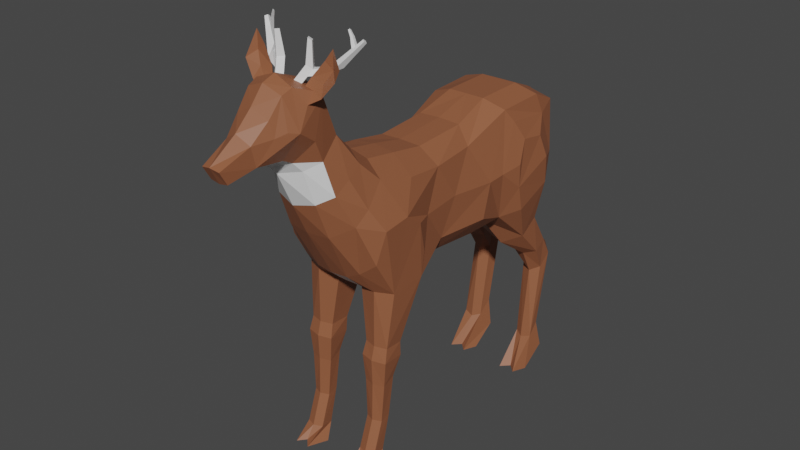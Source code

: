 # Source: Deer.blend  (saved by Blender 2.90.8; exported with 4.5.12 LTS)
import bpy
from mathutils import Matrix  # noqa: F401  (used for matrix-valued properties, if any)

bpy.ops.wm.read_factory_settings(use_empty=True)
scene = bpy.context.scene
scene.name = 'Scene'

# ---- collections
col_collection = bpy.data.collections.new('Collection'); scene.collection.children.link(col_collection)

# ---- materials (node trees are filled in below, after node groups)
mat_material_001 = bpy.data.materials.new('Material.001')
mat_material_001.use_transparent_shadow = False
mat_material_002 = bpy.data.materials.new('Material.002')
mat_material_002.use_transparent_shadow = False

# ---- material node trees
mat_material_001.use_nodes = True; mat_material_001.node_tree.nodes.clear()
_N = mat_material_001.node_tree.nodes; _L = mat_material_001.node_tree.links
n0 = _N.new('ShaderNodeBsdfPrincipled'); n0.name = 'Principled BSDF'; n0.location = (10, 300)
n0.distribution = 'GGX'
n0.subsurface_method = 'BURLEY'
n0.inputs[0].default_value = (0.2883, 0.1013, 0.04681, 1.0)
n0.inputs[3].default_value = 1.45
n0.inputs[27].default_value = (0.0, 0.0, 0.0, 1.0)
n0.inputs[28].default_value = 1.0
n1 = _N.new('ShaderNodeOutputMaterial'); n1.name = 'Material Output'; n1.location = (300, 300)
_L.new(n0.outputs[0], n1.inputs[0])
n1.is_active_output = True
mat_material_002.use_nodes = True; mat_material_002.node_tree.nodes.clear()
_N = mat_material_002.node_tree.nodes; _L = mat_material_002.node_tree.links
n0 = _N.new('ShaderNodeBsdfPrincipled'); n0.name = 'Principled BSDF'; n0.location = (10, 300)
n0.distribution = 'GGX'
n0.subsurface_method = 'BURLEY'
n0.inputs[3].default_value = 1.45
n0.inputs[27].default_value = (0.0, 0.0, 0.0, 1.0)
n0.inputs[28].default_value = 1.0
n1 = _N.new('ShaderNodeOutputMaterial'); n1.name = 'Material Output'; n1.location = (300, 300)
_L.new(n0.outputs[0], n1.inputs[0])
n1.is_active_output = True

# ---- world
world_world = bpy.data.worlds.new('World'); scene.world = world_world
world_world.use_nodes = True; world_world.node_tree.nodes.clear()
_N = world_world.node_tree.nodes; _L = world_world.node_tree.links
n0 = _N.new('ShaderNodeOutputWorld'); n0.name = 'World Output'; n0.location = (300, 300)
n1 = _N.new('ShaderNodeBackground'); n1.name = 'Background'; n1.location = (10, 300)
n1.inputs[0].default_value = (0.05088, 0.05088, 0.05088, 1.0)
_L.new(n1.outputs[0], n0.inputs[0])
n0.is_active_output = True
world_world.color = (0.05088, 0.05088, 0.05088)
world_world.use_sun_shadow = False
world_world.sun_shadow_jitter_overblur = 0.0

# ---- meshes
me_plane = bpy.data.meshes.new('Plane')
me_plane.from_pydata([(0.4137, 0.4589, 0.2194), (0.4438, 0.5091, 0.6262), (0.3934, 0.5905, 0.9674), (0.3239, 0.7736, 1.141), (0.1993, 0.8784, 1.123), (0.2145, 0.7148, 0.9254), (0.2186, 0.6639, 0.5966), (0.2153, 0.6036, 0.2352), (0.2236, 0.6369, -0.3208), (0.1929, 0.765, -0.7298), (0.1929, 0.772, -1.253), (0.1929, 0.6864, -1.458), (0.225, 0.4859, -1.711), (0.2146, 0.01003, -1.885), (0.1606, -0.2614, -1.737), (0.1929, 0.008224, -1.624), (0.1611, -0.61, -1.344), (0.2086, -0.982, -1.569), (0.1969, -1.155, -1.68), (0.2215, -1.961, -1.569), (0.1929, -2.258, -1.579), (0.1929, -2.44, -1.311), (0.2443, -2.425, -1.149), (0.2458, -2.1, -1.451), (0.2204, -1.269, -1.549), (0.1804, -1.05, -1.37), (0.1633, -0.7621, -1.118), (0.1987, -0.5471, -0.3759), (0.1932, -0.5114, 0.1659), (0.1488, -0.6341, 0.629), (0.2054, -1.055, 0.7652), (0.2135, -1.21, 0.7717), (0.2299, -1.397, 0.8527), (0.2478, -1.802, 0.8943), (0.253, -2.164, 0.9788), (0.1929, -2.299, 1.094), (0.2574, -2.276, 1.31), (0.2408, -2.146, 1.113), (0.2426, -1.833, 1.004), (0.2188, -1.445, 0.9919), (0.1929, -1.186, 1.002), (0.2075, -1.05, 0.9638), (0.136, -0.5343, 0.9339), (0.168, -0.3299, 1.159), (0.2199, 0.1655, 1.418), (0.2038, 0.5107, 1.546), (0.1752, 0.8325, 1.641), (0.2295, 1.051, 1.304), (0.3735, 0.4775, -0.2652), (0.4099, 0.6837, -0.7818), (0.4201, 0.7007, -1.289), (0.4027, 0.573, -1.569), (0.4835, 0.06482, -1.487), (0.4637, -0.6164, -1.32), (0.4409, -0.966, -1.554), (0.435, -1.171, -1.674), (0.4206, -1.986, -1.545), (0.4639, -2.258, -1.579), (0.4639, -2.44, -1.311), (0.4125, -2.425, -1.149), (0.426, -2.103, -1.428), (0.4219, -1.3, -1.554), (0.45, -1.051, -1.418), (0.4495, -0.7624, -1.141), (0.4332, -0.3976, -0.7251), (0.5058, -0.2546, -0.3644), (0.4361, -0.2512, 0.1879), (0.5243, -0.4425, 0.5763), (0.4452, -1.06, 0.7745), (0.446, -1.205, 0.7708), (0.4269, -1.397, 0.8527), (0.4089, -1.802, 0.8943), (0.4037, -2.164, 0.9788), (0.4639, -2.299, 1.094), (0.3993, -2.276, 1.31), (0.416, -2.146, 1.113), (0.4141, -1.833, 1.004), (0.438, -1.445, 0.9919), (0.4639, -1.186, 1.002), (0.4493, -1.05, 0.9638), (0.4952, -0.4898, 0.9145), (0.4826, -0.1231, 1.131), (0.4428, 0.407, 1.175), (0.4567, 0.1154, 0.02071), (0.5447, 0.1945, 1.069), (0.5563, 0.2371, 0.812), (0.3517, 0.6959, 1.301), (0.4946, 0.07877, -0.4754), (0.4639, 0.0799, 0.4213), (0.3323, -0.6267, 0.6098), (0.3174, -1.065, 0.7352), (0.3284, -0.9552, -1.599), (0.3284, -1.104, -1.769), (0.3116, -0.2563, 1.153), (0.3947, 0.2646, 1.28), (0.3284, -1.205, 0.7423), (0.3284, -1.968, -1.583), (0.3174, 0.5741, 1.426), (0.3284, -1.397, 0.8234), (0.3284, -2.258, -1.616), (0.2652, 0.8949, 1.502), (0.3284, -1.802, 0.865), (0.3284, -2.44, -1.311), (0.3284, -2.164, 0.9495), (0.3284, -2.425, -1.234), (0.3284, -2.305, 1.077), (0.3284, -2.13, -1.401), (0.3284, -2.269, 1.237), (0.3284, -1.35, -1.491), (0.3284, -2.146, 1.147), (0.3284, -1.088, -1.356), (0.3284, -1.833, 1.038), (0.2849, -0.8355, -1.002), (0.3284, -1.445, 1.026), (0.2427, -0.4917, -0.7273), (0.3284, -1.186, 1.036), (0.36, -0.452, -0.3589), (0.3284, 0.008224, -1.624), (0.3284, -1.05, 0.998), (0.3149, -0.4303, 0.1924), (0.3154, -0.6012, -1.397), (0.3284, -0.493, 0.9919), (0.554, 0.1104, 0.6333), (0.5325, -0.2032, 0.5494), (0.5136, 0.1034, -0.6439), (0.4639, 0.5564, -0.8668), (0.4639, 0.5014, -1.341), (0.5568, -0.1925, -1.323), (0.541, -0.3642, -0.947), (0.578, 0.09858, -1.285), (0.5537, -0.09579, -0.8712), (0.5573, 0.1427, -0.8617), (0.5309, 0.37, -0.9597), (0.5411, 0.334, -1.207), (0.1474, 0.9253, 1.722), (0.2615, 1.449, 1.482), (0.2785, 1.099, 1.593), (0.1522, 0.9814, 1.825), (0.19, 1.557, 1.73), (0.2928, 1.222, 1.765), (0.1349, 1.006, 2.085), (0.1311, 1.19, 2.126), (0.2036, 1.214, 1.949), (0.0902, 0.9403, 2.34), (0.09169, 1.068, 2.414), (0.1783, 1.516, 1.83), (0.2496, 1.244, 1.853), (0.2714, 1.505, 1.578), (0.2665, 1.411, 1.647), (0.1745, 1.523, 1.574), (0.349, 1.551, 1.452), (0.3381, 1.564, 1.545), (0.3688, 1.469, 1.606), (0.2107, 1.591, 1.541), (0.4049, 1.845, 1.499), (0.4038, 1.673, 1.499), (0.4788, 1.61, 1.569), (0.3208, 1.733, 1.503), (0.4314, 1.671, 1.464), (0.1655, 1.355, 1.962), (-0.4137, 0.4589, 0.2194), (-0.4438, 0.5091, 0.6262), (-0.3934, 0.5905, 0.9674), (-0.3239, 0.7736, 1.141), (-0.1993, 0.8784, 1.123), (-0.2145, 0.7148, 0.9254), (-0.2186, 0.6639, 0.5966), (-0.2153, 0.6036, 0.2352), (-0.2236, 0.6369, -0.3208), (-0.1929, 0.765, -0.7298), (-0.1929, 0.772, -1.253), (-0.1929, 0.6864, -1.458), (-0.225, 0.4859, -1.711), (-0.2146, 0.01003, -1.885), (-0.1606, -0.2614, -1.737), (-0.1929, 0.008224, -1.624), (-0.1611, -0.61, -1.344), (-0.2086, -0.982, -1.569), (-0.1969, -1.155, -1.68), (-0.2215, -1.961, -1.569), (-0.1929, -2.258, -1.579), (-0.1929, -2.44, -1.311), (-0.2443, -2.425, -1.149), (-0.2458, -2.1, -1.451), (-0.2204, -1.269, -1.549), (-0.1804, -1.05, -1.37), (-0.1633, -0.7621, -1.118), (0.0, -0.5591, -0.8437), (-0.1987, -0.5471, -0.3759), (-0.1932, -0.5114, 0.1659), (-0.1488, -0.6341, 0.629), (-0.2054, -1.055, 0.7652), (-0.2135, -1.21, 0.7717), (-0.2299, -1.397, 0.8527), (-0.2478, -1.802, 0.8943), (-0.253, -2.164, 0.9788), (-0.1929, -2.299, 1.094), (-0.2574, -2.276, 1.31), (-0.2408, -2.146, 1.113), (-0.2426, -1.833, 1.004), (-0.2188, -1.445, 0.9919), (-0.1929, -1.186, 1.002), (-0.2075, -1.05, 0.9638), (-0.136, -0.5343, 0.9339), (-0.168, -0.3299, 1.159), (-0.2199, 0.1655, 1.418), (-0.2038, 0.5107, 1.546), (-0.1752, 0.8325, 1.641), (-0.2295, 1.051, 1.304), (-0.3735, 0.4775, -0.2652), (-0.4099, 0.6837, -0.7818), (-0.4201, 0.7007, -1.289), (-0.4027, 0.573, -1.569), (-0.4835, 0.06482, -1.487), (-0.4637, -0.6164, -1.32), (-0.4409, -0.966, -1.554), (-0.435, -1.171, -1.674), (-0.4206, -1.986, -1.545), (-0.4639, -2.258, -1.579), (-0.4639, -2.44, -1.311), (-0.4125, -2.425, -1.149), (-0.426, -2.103, -1.428), (-0.4219, -1.3, -1.554), (-0.45, -1.051, -1.418), (-0.4495, -0.7624, -1.141), (-0.4332, -0.3976, -0.7251), (-0.5058, -0.2546, -0.3644), (-0.4361, -0.2512, 0.1879), (-0.5243, -0.4425, 0.5763), (-0.4452, -1.06, 0.7745), (-0.446, -1.205, 0.7708), (-0.4269, -1.397, 0.8527), (-0.4089, -1.802, 0.8943), (-0.4037, -2.164, 0.9788), (-0.4639, -2.299, 1.094), (-0.3993, -2.276, 1.31), (-0.416, -2.146, 1.113), (-0.4141, -1.833, 1.004), (-0.438, -1.445, 0.9919), (-0.4639, -1.186, 1.002), (-0.4493, -1.05, 0.9638), (-0.4952, -0.4898, 0.9145), (-0.4826, -0.1231, 1.131), (0.0, 0.614, 0.2397), (0.0, 0.6883, 0.5958), (0.0, 0.7472, 0.9319), (0.0, 0.9119, 1.134), (0.0, 0.6503, -0.3166), (0.0, 0.765, -0.7298), (0.0, 0.772, -1.253), (0.0, 0.6864, -1.458), (0.0, 0.5274, -1.822), (0.0, 0.0001943, -1.939), (0.0, -0.4578, -1.716), (0.0, 0.008224, -1.624), (0.0, -0.5261, -1.354), (0.0, -0.5759, -0.3964), (0.0, -0.5121, 0.166), (0.0, -0.5933, 0.6501), (0.0, -0.493, 0.9919), (0.0, -0.3377, 1.168), (0.0, 0.1657, 1.451), (0.0, 0.47, 1.598), (0.0, 0.8097, 1.757), (0.0, 1.088, 1.239), (-0.4428, 0.407, 1.175), (-0.4567, 0.1154, 0.02071), (-0.5447, 0.1945, 1.069), (-0.5563, 0.2371, 0.812), (-0.3517, 0.6959, 1.301), (-0.4946, 0.07877, -0.4754), (-0.4639, 0.0799, 0.4213), (-0.3323, -0.6267, 0.6098), (-0.3174, -1.065, 0.7352), (-0.3284, -0.9552, -1.599), (-0.3284, -1.104, -1.769), (-0.3116, -0.2563, 1.153), (-0.3947, 0.2646, 1.28), (-0.3284, -1.205, 0.7423), (-0.3284, -1.968, -1.583), (-0.3174, 0.5741, 1.426), (-0.3284, -1.397, 0.8234), (-0.3284, -2.258, -1.616), (-0.2652, 0.8949, 1.502), (-0.3284, -1.802, 0.865), (-0.3284, -2.44, -1.311), (-0.3284, -2.164, 0.9495), (-0.3284, -2.425, -1.234), (-0.3284, -2.305, 1.077), (-0.3284, -2.13, -1.401), (-0.3284, -2.269, 1.237), (-0.3284, -1.35, -1.491), (-0.3284, -2.146, 1.147), (-0.3284, -1.088, -1.356), (-0.3284, -1.833, 1.038), (-0.2849, -0.8355, -1.002), (-0.3284, -1.445, 1.026), (-0.2427, -0.4917, -0.7273), (-0.3284, -1.186, 1.036), (-0.36, -0.452, -0.3589), (-0.3284, 0.008224, -1.624), (-0.3284, -1.05, 0.998), (-0.3149, -0.4303, 0.1924), (-0.3154, -0.6012, -1.397), (-0.3284, -0.493, 0.9919), (-0.554, 0.1104, 0.6333), (-0.5325, -0.2032, 0.5494), (-0.5136, 0.1034, -0.6439), (-0.4639, 0.5564, -0.8668), (-0.4639, 0.5014, -1.341), (-0.5568, -0.1925, -1.323), (-0.541, -0.3642, -0.947), (-0.578, 0.09858, -1.285), (-0.5537, -0.09579, -0.8712), (-0.5573, 0.1427, -0.8617), (-0.5309, 0.37, -0.9597), (-0.5411, 0.334, -1.207), (-0.1474, 0.9253, 1.722), (-0.2615, 1.449, 1.482), (0.0, 0.8927, 1.834), (0.0, 1.51, 1.42), (-0.2785, 1.099, 1.593), (-0.1522, 0.9814, 1.825), (-0.19, 1.557, 1.73), (0.0, 0.9213, 1.901), (0.0, 1.631, 1.719), (-0.2928, 1.222, 1.765), (-0.1349, 1.006, 2.085), (-0.1311, 1.19, 2.126), (0.0, 0.9294, 2.083), (0.0, 1.268, 2.152), (-0.2036, 1.214, 1.949), (-0.0902, 0.9403, 2.34), (-0.09169, 1.068, 2.414), (0.0, 0.9247, 2.34), (0.0, 1.085, 2.425), (0.0, 1.585, 1.85), (-0.1783, 1.516, 1.83), (-0.2496, 1.244, 1.853), (-0.2714, 1.505, 1.578), (-0.2665, 1.411, 1.647), (-0.1745, 1.523, 1.574), (-0.349, 1.551, 1.452), (-0.3381, 1.564, 1.545), (-0.3688, 1.469, 1.606), (-0.2107, 1.591, 1.541), (-0.4049, 1.845, 1.499), (-0.4038, 1.673, 1.499), (-0.4788, 1.61, 1.569), (-0.3208, 1.733, 1.503), (-0.4314, 1.671, 1.464), (0.0, 1.428, 1.983), (-0.1655, 1.355, 1.962), (0.0, 1.571, 1.57), (0.178, 1.88, 1.504), (0.1992, 1.642, 1.508), (0.1145, 1.529, 1.527), (-0.1145, 1.529, 1.527), (0.1007, 1.567, 1.619), (-0.1007, 1.567, 1.619), (0.1506, 1.539, 1.584), (0.06457, 1.556, 1.562), (-0.06457, 1.556, 1.562), (-0.1506, 1.539, 1.584), (-0.1506, 1.539, 1.584), (0.2023, 1.87, 1.511), (-0.1145, 1.529, 1.527), (-0.1007, 1.567, 1.619), (-0.06457, 1.556, 1.562), (0.1283, 1.623, 1.581), (0.1616, 1.639, 1.452), (0.1559, 1.679, 1.543), (0.1184, 1.676, 1.486), (-0.1992, 1.642, 1.508), (0.1749, 1.59, 1.546), (-0.1616, 1.639, 1.452), (-0.1559, 1.679, 1.543), (-0.1184, 1.676, 1.486), (0.1797, 1.868, 1.476), (0.1763, 1.892, 1.531), (0.1537, 1.891, 1.497), (-0.2023, 1.87, 1.511), (-0.178, 1.88, 1.504), (-0.1797, 1.868, 1.476), (-0.1763, 1.892, 1.531), (-0.1537, 1.891, 1.497), (-0.09147, 1.616, 1.524), (-0.1381, 1.584, 1.489), (-0.1749, 1.59, 1.546), (-0.1283, 1.623, 1.581), (0.1381, 1.584, 1.489), (0.09147, 1.616, 1.524), (-0.2836, 1.585, 1.429), (-0.2692, 1.643, 1.391), (0.2974, 1.669, 1.448), (0.2692, 1.643, 1.391), (-0.2974, 1.669, 1.448), (0.3089, 1.613, 1.486), (-0.3089, 1.613, 1.486), (0.2836, 1.585, 1.429), (-0.3879, 1.657, 1.371), (-0.338, 1.678, 1.337), (0.335, 1.712, 1.388), (0.338, 1.678, 1.337), (-0.335, 1.712, 1.388), (0.3815, 1.69, 1.423), (-0.3815, 1.69, 1.423), (0.3879, 1.657, 1.371), (-0.5324, 1.856, 1.269), (-0.5076, 1.867, 1.252), (0.5062, 1.884, 1.277), (0.5076, 1.867, 1.252), (-0.5062, 1.884, 1.277), (0.5293, 1.873, 1.294), (-0.5293, 1.873, 1.294), (0.5324, 1.856, 1.269), (0.4602, 1.757, 1.32), (0.4554, 1.781, 1.358), (-0.4308, 1.808, 1.327), (-0.4554, 1.781, 1.358), (-0.4335, 1.783, 1.288), (-0.4602, 1.757, 1.32), (0.4335, 1.783, 1.288), (0.4308, 1.808, 1.327), (0.4963, 1.806, 1.294), (-0.4528, 1.829, 1.311), (-0.455, 1.809, 1.279), (-0.4963, 1.806, 1.294), (0.455, 1.809, 1.279), (0.4923, 1.827, 1.326), (-0.4923, 1.827, 1.326), (0.4528, 1.829, 1.311), (0.4305, 1.908, 1.312), (0.4158, 1.894, 1.323), (0.4176, 1.877, 1.297), (-0.4176, 1.877, 1.297), (-0.4158, 1.894, 1.323), (-0.4305, 1.908, 1.312), (-0.432, 1.894, 1.29), (0.432, 1.894, 1.29), (0.4069, 1.956, 1.317), (0.3968, 1.946, 1.324), (0.398, 1.935, 1.307), (-0.398, 1.935, 1.307), (-0.3968, 1.946, 1.324), (-0.4069, 1.956, 1.317), (-0.4079, 1.946, 1.302), (0.4079, 1.946, 1.302)], [], [(90, 89, 67, 68), (92, 91, 54, 55), (12, 52, 117), (45, 46, 263, 262), (81, 84, 94), (5, 4, 3, 2), (95, 90, 68, 69), (96, 92, 55, 56), (97, 94, 82, 86), (6, 5, 2, 1), (98, 95, 69, 70), (99, 96, 56, 57), (86, 3, 47), (7, 6, 1, 0), (101, 98, 70, 71), (102, 99, 57, 58), (84, 82, 94), (8, 7, 0, 48), (103, 101, 71, 72), (104, 102, 58, 59), (4, 47, 3), (9, 8, 48, 49), (105, 103, 72, 73), (106, 104, 59, 60), (10, 9, 49, 50), (107, 105, 73, 74), (108, 106, 60, 61), (11, 10, 50, 51), (109, 107, 74, 75), (110, 108, 61, 62), (52, 51, 126), (111, 109, 75, 76), (112, 110, 62, 63), (11, 51, 12), (113, 111, 76, 77), (114, 112, 63, 64), (14, 13, 15), (115, 113, 77, 78), (116, 114, 64, 65), (13, 12, 15), (118, 115, 78, 79), (119, 116, 65, 66), (120, 117, 52, 53), (121, 118, 79, 80), (89, 119, 66, 67), (91, 120, 53, 54), (93, 121, 80, 81), (8, 9, 248, 247), (44, 45, 262, 261), (15, 16, 255, 254), (9, 10, 249, 248), (263, 46, 134, 319), (10, 11, 250, 249), (47, 4, 246, 264), (11, 12, 251, 250), (4, 5, 245, 246), (12, 13, 252, 251), (5, 6, 244, 245), (13, 14, 253, 252), (27, 28, 257, 256), (42, 43, 260, 259), (6, 7, 243, 244), (14, 15, 254, 253), (28, 29, 258, 257), (43, 44, 261, 260), (7, 8, 247, 243), (60, 59, 58, 57), (57, 56, 60), (55, 61, 60, 56), (54, 62, 61, 55), (53, 63, 62, 54), (128, 130, 64), (20, 21, 22, 23), (20, 23, 19), (18, 19, 23, 24), (17, 18, 24, 25), (16, 17, 25, 26), (26, 187, 255), (27, 256, 187), (48, 83, 87, 49), (49, 87, 124, 125), (72, 75, 74, 73), (71, 76, 75, 72), (70, 77, 76, 71), (69, 78, 77, 70), (68, 79, 78, 69), (67, 80, 79, 68), (34, 35, 36, 37), (33, 34, 37, 38), (32, 33, 38, 39), (31, 32, 39, 40), (30, 31, 40, 41), (29, 30, 41, 42), (259, 258, 29, 42), (0, 88, 83, 48), (1, 85, 122, 88, 0), (2, 84, 85, 1), (81, 94, 93), (3, 86, 82, 2), (86, 47, 100), (43, 42, 121, 93), (88, 122, 123), (100, 97, 86), (87, 83, 66, 65), (85, 84, 80), (82, 84, 2), (83, 88, 123, 67, 66), (17, 16, 120, 91), (29, 28, 119, 89), (42, 41, 118, 121), (16, 15, 117, 120), (28, 27, 116, 119), (41, 40, 115, 118), (27, 187, 114, 116), (40, 39, 113, 115), (187, 26, 112, 114), (39, 38, 111, 113), (26, 25, 110, 112), (38, 37, 109, 111), (25, 24, 108, 110), (37, 36, 107, 109), (24, 23, 106, 108), (36, 35, 105, 107), (23, 22, 104, 106), (35, 34, 103, 105), (22, 21, 102, 104), (34, 33, 101, 103), (21, 20, 99, 102), (33, 32, 98, 101), (46, 45, 97, 100), (20, 19, 96, 99), (32, 31, 95, 98), (45, 44, 94, 97), (19, 18, 92, 96), (31, 30, 90, 95), (44, 43, 93, 94), (18, 17, 91, 92), (30, 29, 89, 90), (80, 84, 81), (123, 122, 85, 80, 67), (64, 124, 87, 65), (15, 12, 117), (52, 12, 51), (52, 126, 133, 129), (125, 124, 131, 132), (124, 64, 130, 131), (131, 130, 129, 133, 132), (127, 129, 130, 128), (52, 129, 127), (63, 53, 127, 128), (53, 52, 127), (64, 63, 128), (126, 125, 132, 133), (51, 50, 126), (49, 125, 126, 50), (255, 16, 26), (47, 264, 320, 135), (319, 134, 137, 324), (136, 135, 148, 147, 138, 139), (100, 47, 135, 136), (159, 351, 330, 141), (134, 136, 139, 137), (329, 140, 143, 334), (144, 143, 140, 141), (146, 145, 159, 141, 142), (324, 137, 140, 329), (137, 139, 146, 142, 140), (143, 144, 335, 334), (142, 141, 140), (139, 138, 145, 146), (141, 330, 335, 144), (138, 325, 336, 145), (151, 152, 156, 155), (152, 135, 150), (135, 149, 153, 150), (153, 151, 155, 157), (149, 147, 151, 153), (147, 148, 152, 151), (155, 156, 154), (157, 155, 154), (150, 153, 157, 154, 158), (156, 158, 154), (150, 158, 156, 152), (135, 152, 148), (145, 336, 351, 159), (273, 229, 228, 272), (275, 216, 215, 274), (172, 300, 213), (206, 262, 263, 207), (242, 277, 267), (165, 162, 163, 164), (278, 230, 229, 273), (279, 217, 216, 275), (280, 269, 265, 277), (166, 161, 162, 165), (281, 231, 230, 278), (282, 218, 217, 279), (269, 208, 163), (167, 160, 161, 166), (284, 232, 231, 281), (285, 219, 218, 282), (267, 277, 265), (168, 209, 160, 167), (286, 233, 232, 284), (287, 220, 219, 285), (164, 163, 208), (169, 210, 209, 168), (288, 234, 233, 286), (289, 221, 220, 287), (170, 211, 210, 169), (290, 235, 234, 288), (291, 222, 221, 289), (171, 212, 211, 170), (292, 236, 235, 290), (293, 223, 222, 291), (213, 309, 212), (294, 237, 236, 292), (295, 224, 223, 293), (171, 172, 212), (296, 238, 237, 294), (297, 225, 224, 295), (174, 175, 173), (298, 239, 238, 296), (299, 226, 225, 297), (173, 175, 172), (301, 240, 239, 298), (302, 227, 226, 299), (303, 214, 213, 300), (304, 241, 240, 301), (272, 228, 227, 302), (274, 215, 214, 303), (276, 242, 241, 304), (168, 247, 248, 169), (205, 261, 262, 206), (175, 254, 255, 176), (169, 248, 249, 170), (263, 319, 317, 207), (170, 249, 250, 171), (208, 264, 246, 164), (171, 250, 251, 172), (164, 246, 245, 165), (172, 251, 252, 173), (165, 245, 244, 166), (173, 252, 253, 174), (188, 256, 257, 189), (203, 259, 260, 204), (166, 244, 243, 167), (174, 253, 254, 175), (189, 257, 258, 190), (204, 260, 261, 205), (167, 243, 247, 168), (221, 218, 219, 220), (218, 221, 217), (216, 217, 221, 222), (215, 216, 222, 223), (214, 215, 223, 224), (311, 225, 313), (180, 183, 182, 181), (180, 179, 183), (178, 184, 183, 179), (177, 185, 184, 178), (176, 186, 185, 177), (186, 255, 187), (188, 187, 256), (209, 210, 270, 266), (210, 308, 307, 270), (233, 234, 235, 236), (232, 233, 236, 237), (231, 232, 237, 238), (230, 231, 238, 239), (229, 230, 239, 240), (228, 229, 240, 241), (195, 198, 197, 196), (194, 199, 198, 195), (193, 200, 199, 194), (192, 201, 200, 193), (191, 202, 201, 192), (190, 203, 202, 191), (259, 203, 190, 258), (160, 209, 266, 271), (161, 160, 271, 305, 268), (162, 161, 268, 267), (242, 276, 277), (163, 162, 265, 269), (269, 283, 208), (204, 276, 304, 203), (271, 306, 305), (283, 269, 280), (270, 226, 227, 266), (268, 241, 267), (265, 162, 267), (266, 227, 228, 306, 271), (177, 274, 303, 176), (190, 272, 302, 189), (203, 304, 301, 202), (176, 303, 300, 175), (189, 302, 299, 188), (202, 301, 298, 201), (188, 299, 297, 187), (201, 298, 296, 200), (187, 297, 295, 186), (200, 296, 294, 199), (186, 295, 293, 185), (199, 294, 292, 198), (185, 293, 291, 184), (198, 292, 290, 197), (184, 291, 289, 183), (197, 290, 288, 196), (183, 289, 287, 182), (196, 288, 286, 195), (182, 287, 285, 181), (195, 286, 284, 194), (181, 285, 282, 180), (194, 284, 281, 193), (207, 283, 280, 206), (180, 282, 279, 179), (193, 281, 278, 192), (206, 280, 277, 205), (179, 279, 275, 178), (192, 278, 273, 191), (205, 277, 276, 204), (178, 275, 274, 177), (191, 273, 272, 190), (241, 242, 267), (306, 228, 241, 268, 305), (225, 226, 270, 307), (175, 300, 172), (213, 212, 172), (213, 312, 316, 309), (308, 315, 314, 307), (307, 314, 313, 225), (314, 315, 316, 312, 313), (310, 311, 313, 312), (213, 310, 312), (224, 311, 310, 214), (214, 310, 213), (225, 311, 224), (309, 316, 315, 308), (212, 309, 211), (210, 211, 309, 308), (255, 186, 176), (208, 318, 320, 264), (319, 324, 322, 317), (321, 326, 323, 339, 340, 318), (283, 321, 318, 208), (352, 328, 330, 351), (317, 322, 326, 321), (329, 334, 332, 327), (333, 328, 327, 332), (338, 331, 328, 352, 337), (324, 329, 327, 322), (322, 327, 331, 338, 326), (332, 334, 335, 333), (331, 327, 328), (326, 338, 337, 323), (328, 333, 335, 330), (323, 337, 336, 325), (343, 347, 348, 344), (344, 342, 318), (318, 342, 345, 341), (345, 349, 347, 343), (341, 345, 343, 339), (339, 343, 344, 340), (347, 346, 348), (349, 346, 347), (342, 350, 346, 349, 345), (348, 346, 350), (342, 344, 348, 350), (318, 340, 344), (337, 352, 351, 336), (207, 317, 283), (317, 321, 283), (46, 100, 134), (134, 100, 136), (369, 374, 355, 371), (387, 388, 398, 392), (389, 386, 377, 376), (370, 355, 394, 395), (357, 363, 364, 366), (359, 362, 368, 367), (362, 357, 366, 368), (363, 359, 367, 364), (362, 359, 325, 353), (361, 353, 325, 358), (353, 320, 362), (353, 361, 320), (362, 320, 357), (361, 356, 320), (320, 318, 357), (320, 356, 135), (135, 356, 360, 149), (318, 341, 363, 357), (325, 359, 323), (325, 138, 358), (363, 341, 323, 359), (360, 358, 138, 149), (138, 147, 149), (323, 341, 339), (391, 369, 371, 372), (386, 387, 375, 377), (388, 389, 376, 373), (390, 391, 372, 370), (377, 375, 383, 385), (373, 376, 384, 381), (370, 372, 380, 378), (371, 355, 365, 379), (375, 373, 381, 383), (355, 370, 378, 365), (376, 377, 385, 384), (372, 371, 379, 380), (354, 365, 378), (378, 380, 354), (379, 354, 380), (354, 379, 365), (383, 382, 385), (382, 383, 381), (382, 381, 384), (384, 385, 382), (356, 361, 391, 390), (364, 367, 389, 388), (368, 366, 387, 386), (361, 358, 369, 391), (360, 356, 390, 374), (367, 368, 386, 389), (366, 364, 388, 387), (358, 360, 374, 369), (393, 392, 400, 401), (396, 393, 401, 404), (375, 387, 392, 393), (373, 375, 393, 396), (374, 390, 399, 397), (390, 370, 395, 399), (388, 373, 396, 398), (355, 374, 397, 394), (430, 425, 412, 414), (429, 424, 415, 413), (392, 398, 406, 400), (399, 395, 403, 407), (394, 397, 405, 402), (395, 394, 402, 403), (397, 399, 407, 405), (398, 396, 404, 406), (408, 414, 412, 409), (413, 415, 411, 410), (425, 426, 409, 412), (426, 427, 408, 409), (427, 430, 414, 408), (424, 428, 411, 415), (431, 429, 413, 410), (428, 431, 410, 411), (403, 402, 423, 422), (402, 405, 417, 423), (407, 403, 422, 416), (400, 406, 419, 421), (401, 400, 421, 420), (404, 401, 420, 418), (405, 407, 416, 417), (406, 404, 418, 419), (426, 425, 437, 438), (423, 417, 429, 431), (416, 422, 428, 424), (421, 419, 430, 427), (420, 421, 427, 426), (428, 422, 434, 439), (417, 416, 424, 429), (419, 418, 425, 430), (435, 438, 446, 443), (432, 439, 447, 440), (420, 426, 438, 435), (423, 431, 432, 433), (422, 423, 433, 434), (425, 418, 436, 437), (431, 428, 439, 432), (418, 420, 435, 436), (442, 441, 440, 447), (444, 443, 446, 445), (436, 435, 443, 444), (433, 432, 440, 441), (438, 437, 445, 446), (439, 434, 442, 447), (437, 436, 444, 445), (434, 433, 441, 442)])
me_plane.polygons.foreach_set('material_index', [0, 0, 0, 1, 0, 0, 0, 0, 0, 0, 0, 0, 0, 0, 0, 0, 0, 0, 0, 0, 0, 0, 0, 0, 0, 0, 0, 0, 0, 0, 0, 0, 0, 0, 0, 0, 0, 0, 0, 0, 0, 0, 0, 0, 0, 0, 0, 0, 0, 1, 0, 1, 0, 0, 0, 0, 0, 0, 0, 1, 1, 0, 1, 1, 0, 0, 0, 0, 0, 0, 0, 0, 0, 0, 0, 0, 0, 1, 1, 0, 0, 0, 0, 0, 0, 0, 0, 0, 0, 0, 0, 0, 0, 1, 0, 0, 0, 0, 0, 0, 0, 0, 0, 0, 0, 0, 0, 0, 0, 0, 0, 0, 0, 0, 0, 0, 0, 0, 0, 0, 0, 0, 0, 0, 0, 0, 0, 0, 0, 1, 0, 0, 0, 0, 0, 0, 0, 0, 0, 0, 0, 0, 0, 0, 0, 0, 0, 0, 0, 0, 0, 0, 0, 0, 0, 1, 0, 1, 0, 0, 0, 0, 1, 0, 0, 1, 0, 0, 0, 0, 0, 0, 0, 0, 0, 0, 0, 0, 0, 0, 0, 0, 0, 0, 0, 0, 0, 0, 1, 0, 0, 0, 0, 0, 0, 0, 0, 0, 0, 0, 0, 0, 0, 0, 0, 0, 0, 0, 0, 0, 0, 0, 0, 0, 0, 0, 0, 0, 0, 0, 0, 0, 0, 0, 0, 0, 0, 0, 0, 0, 0, 0, 0, 0, 1, 0, 1, 0, 0, 0, 0, 0, 0, 0, 1, 1, 0, 1, 1, 0, 0, 0, 0, 0, 0, 0, 0, 0, 0, 0, 0, 0, 1, 1, 0, 0, 0, 0, 0, 0, 0, 0, 0, 0, 0, 0, 0, 0, 1, 0, 0, 0, 0, 0, 0, 0, 0, 0, 0, 0, 0, 0, 0, 0, 0, 0, 0, 0, 0, 0, 0, 0, 0, 0, 0, 0, 0, 0, 0, 0, 0, 0, 0, 0, 1, 0, 0, 0, 0, 0, 0, 0, 0, 0, 0, 0, 0, 0, 0, 0, 0, 0, 0, 0, 0, 0, 0, 0, 0, 0, 1, 0, 1, 0, 0, 0, 0, 1, 0, 0, 1, 0, 0, 0, 0, 0, 0, 0, 0, 0, 0, 0, 0, 0, 0, 0, 0, 0, 0, 0, 1, 0, 1, 0, 1, 1, 1, 1, 0, 1, 1, 0, 0, 0, 0, 0, 0, 0, 0, 0, 0, 0, 0, 0, 0, 0, 0, 0, 1, 1, 1, 1, 1, 1, 1, 1, 1, 1, 1, 1, 1, 1, 1, 1, 1, 1, 1, 1, 1, 1, 1, 1, 1, 1, 1, 1, 1, 1, 1, 1, 0, 1, 1, 1, 1, 1, 1, 1, 1, 1, 1, 1, 1, 1, 1, 1, 1, 1, 1, 1, 1, 1, 1, 1, 1, 1, 1, 1, 1, 1, 1, 1, 1, 1, 1, 1, 1, 1, 1, 1, 1, 1, 1, 1, 1, 1, 1, 1, 1, 1, 1, 1])
_uv = me_plane.uv_layers.new(name='UVMap')
_uv.uv.foreach_set('vector', [0.3748, 0.2884, 0.3925, 0.3818, 0.3925, 0.3818, 0.3748, 0.2884, 0.8742, 0.2801, 0.8404, 0.3098, 0.8404, 0.3098, 0.8742, 0.2801, 0.8823, 0.6031, 0.8453, 0.5016, 0.8453, 0.5016, 0.2082, 0.5967, 0.1966, 0.6737, 0.1966, 0.6737, 0.2082, 0.5967, 0.2894, 0.4327, 0.3116, 0.5415, 0.2385, 0.5369, 0.3333, 0.6475, 0.2962, 0.6816, 0.2962, 0.6816, 0.3333, 0.6475, 0.3684, 0.2601, 0.3748, 0.2884, 0.3748, 0.2884, 0.3684, 0.2601, 0.8372, 0.108, 0.8742, 0.2801, 0.8742, 0.2801, 0.8372, 0.108, 0.2082, 0.5967, 0.2385, 0.5369, 0.2714, 0.5754, 0.2526, 0.6395, 0.4024, 0.6391, 0.3333, 0.6475, 0.3333, 0.6475, 0.4024, 0.6391, 0.3522, 0.2219, 0.3684, 0.2601, 0.3684, 0.2601, 0.3522, 0.2219, 0.8365, 0.05027, 0.8372, 0.108, 0.8372, 0.108, 0.8365, 0.05027, 0.2526, 0.6395, 0.2962, 0.6816, 0.2859, 0.7213, 0.4743, 0.6223, 0.4024, 0.6391, 0.4024, 0.6391, 0.4743, 0.6223, 0.3439, 0.1411, 0.3522, 0.2219, 0.3522, 0.2219, 0.3439, 0.1411, 0.7832, 0.01408, 0.8365, 0.05027, 0.8365, 0.05027, 0.7832, 0.01408, 0.3116, 0.5415, 0.2714, 0.5754, 0.2385, 0.5369, 0.585, 0.6295, 0.4743, 0.6223, 0.4743, 0.6223, 0.585, 0.6295, 0.3271, 0.06899, 0.3439, 0.1411, 0.3439, 0.1411, 0.3271, 0.06899, 0.7508, 0.01704, 0.7832, 0.01408, 0.7832, 0.01408, 0.7508, 0.01704, 0.2962, 0.6816, 0.2859, 0.7213, 0.2962, 0.6816, 0.6673, 0.6524, 0.585, 0.6295, 0.585, 0.6295, 0.6673, 0.6524, 0.304, 0.04219, 0.3271, 0.06899, 0.3271, 0.06899, 0.304, 0.04219, 0.801, 0.07583, 0.7508, 0.01704, 0.7508, 0.01704, 0.801, 0.07583, 0.7716, 0.6538, 0.6673, 0.6524, 0.6673, 0.6524, 0.7716, 0.6538, 0.2612, 0.0468, 0.304, 0.04219, 0.304, 0.04219, 0.2612, 0.0468, 0.819, 0.2312, 0.801, 0.07583, 0.801, 0.07583, 0.819, 0.2312, 0.8124, 0.6367, 0.7716, 0.6538, 0.7716, 0.6538, 0.8124, 0.6367, 0.2936, 0.07263, 0.2612, 0.0468, 0.2612, 0.0468, 0.2936, 0.07263, 0.792, 0.2832, 0.819, 0.2312, 0.819, 0.2312, 0.792, 0.2832, 0.8453, 0.5016, 0.8124, 0.6367, 0.789, 0.5999, 0.3153, 0.1349, 0.2936, 0.07263, 0.2936, 0.07263, 0.3153, 0.1349, 0.7221, 0.3317, 0.792, 0.2832, 0.792, 0.2832, 0.7221, 0.3317, 0.8124, 0.6367, 0.8124, 0.6367, 0.8823, 0.6031, 0.3177, 0.2122, 0.3153, 0.1349, 0.3153, 0.1349, 0.3177, 0.2122, 0.6718, 0.4153, 0.7221, 0.3317, 0.7221, 0.3317, 0.6718, 0.4153, 0.8614, 0.419, 0.9024, 0.4938, 0.8453, 0.5016, 0.3157, 0.2638, 0.3177, 0.2122, 0.3177, 0.2122, 0.3157, 0.2638, 0.5954, 0.3947, 0.6718, 0.4153, 0.6718, 0.4153, 0.5954, 0.3947, 0.9024, 0.4938, 0.8823, 0.6031, 0.8453, 0.5016, 0.3233, 0.2908, 0.3157, 0.2638, 0.3157, 0.2638, 0.3233, 0.2908, 0.489, 0.398, 0.5954, 0.3947, 0.5954, 0.3947, 0.489, 0.398, 0.7931, 0.3838, 0.8453, 0.5016, 0.8453, 0.5016, 0.7931, 0.3838, 0.3245, 0.4018, 0.3233, 0.2908, 0.3233, 0.2908, 0.3245, 0.4018, 0.3925, 0.3818, 0.489, 0.398, 0.489, 0.398, 0.3925, 0.3818, 0.8404, 0.3098, 0.7931, 0.3838, 0.7931, 0.3838, 0.8404, 0.3098, 0.2894, 0.4327, 0.3245, 0.4018, 0.3245, 0.4018, 0.2894, 0.4327, 0.585, 0.6295, 0.6673, 0.6524, 0.6673, 0.6524, 0.585, 0.6295, 0.2385, 0.5369, 0.2082, 0.5967, 0.2082, 0.5967, 0.2385, 0.5369, 0.8453, 0.5016, 0.7931, 0.3838, 0.7931, 0.3838, 0.8453, 0.5016, 0.6673, 0.6524, 0.7716, 0.6538, 0.7716, 0.6538, 0.6673, 0.6524, 0.1966, 0.6737, 0.1966, 0.6737, 0.1966, 0.6737, 0.1966, 0.6737, 0.7716, 0.6538, 0.8124, 0.6367, 0.8124, 0.6367, 0.7716, 0.6538, 0.2859, 0.7213, 0.2962, 0.6816, 0.2962, 0.6816, 0.2859, 0.7213, 0.8124, 0.6367, 0.8823, 0.6031, 0.8823, 0.6031, 0.8124, 0.6367, 0.2962, 0.6816, 0.3333, 0.6475, 0.3333, 0.6475, 0.2962, 0.6816, 0.8823, 0.6031, 0.9024, 0.4938, 0.9024, 0.4938, 0.8823, 0.6031, 0.3333, 0.6475, 0.4024, 0.6391, 0.4024, 0.6391, 0.3333, 0.6475, 0.9024, 0.4938, 0.8614, 0.419, 0.8614, 0.419, 0.9024, 0.4938, 0.5954, 0.3947, 0.489, 0.398, 0.489, 0.398, 0.5954, 0.3947, 0.3245, 0.4018, 0.2894, 0.4327, 0.2894, 0.4327, 0.3245, 0.4018, 0.4024, 0.6391, 0.4743, 0.6223, 0.4743, 0.6223, 0.4024, 0.6391, 0.8614, 0.419, 0.8453, 0.5016, 0.8453, 0.5016, 0.8614, 0.419, 0.489, 0.398, 0.3925, 0.3818, 0.3925, 0.3818, 0.489, 0.398, 0.2894, 0.4327, 0.2385, 0.5369, 0.2385, 0.5369, 0.2894, 0.4327, 0.4743, 0.6223, 0.585, 0.6295, 0.585, 0.6295, 0.4743, 0.6223, 0.801, 0.07583, 0.7508, 0.01704, 0.7832, 0.01408, 0.8365, 0.05027, 0.8365, 0.05027, 0.8372, 0.108, 0.801, 0.07583, 0.8742, 0.2801, 0.819, 0.2312, 0.801, 0.07583, 0.8372, 0.108, 0.8404, 0.3098, 0.792, 0.2832, 0.819, 0.2312, 0.8742, 0.2801, 0.7931, 0.3838, 0.7221, 0.3317, 0.792, 0.2832, 0.8404, 0.3098, 0.7297, 0.4441, 0.6718, 0.4153, 0.6718, 0.4153, 0.8365, 0.05027, 0.7832, 0.01408, 0.7508, 0.01704, 0.801, 0.07583, 0.8365, 0.05027, 0.801, 0.07583, 0.8372, 0.108, 0.8742, 0.2801, 0.8372, 0.108, 0.801, 0.07583, 0.819, 0.2312, 0.8404, 0.3098, 0.8742, 0.2801, 0.819, 0.2312, 0.792, 0.2832, 0.7931, 0.3838, 0.8404, 0.3098, 0.792, 0.2832, 0.7221, 0.3317, 0.7221, 0.3317, 0.6718, 0.4153, 0.7931, 0.3838, 0.5954, 0.3947, 0.5954, 0.3947, 0.6718, 0.4153, 0.585, 0.6295, 0.5356, 0.5105, 0.6293, 0.5159, 0.6673, 0.6524, 0.6673, 0.6524, 0.6293, 0.5159, 0.6535, 0.5222, 0.6946, 0.6108, 0.3271, 0.06899, 0.2936, 0.07263, 0.2612, 0.0468, 0.304, 0.04219, 0.3439, 0.1411, 0.3153, 0.1349, 0.2936, 0.07263, 0.3271, 0.06899, 0.3522, 0.2219, 0.3177, 0.2122, 0.3153, 0.1349, 0.3439, 0.1411, 0.3684, 0.2601, 0.3157, 0.2638, 0.3177, 0.2122, 0.3522, 0.2219, 0.3748, 0.2884, 0.3233, 0.2908, 0.3157, 0.2638, 0.3684, 0.2601, 0.3925, 0.3818, 0.3245, 0.4018, 0.3233, 0.2908, 0.3748, 0.2884, 0.3271, 0.06899, 0.304, 0.04219, 0.2612, 0.0468, 0.2936, 0.07263, 0.3439, 0.1411, 0.3271, 0.06899, 0.2936, 0.07263, 0.3153, 0.1349, 0.3522, 0.2219, 0.3439, 0.1411, 0.3153, 0.1349, 0.3177, 0.2122, 0.3684, 0.2601, 0.3522, 0.2219, 0.3177, 0.2122, 0.3157, 0.2638, 0.3748, 0.2884, 0.3684, 0.2601, 0.3157, 0.2638, 0.3233, 0.2908, 0.3925, 0.3818, 0.3748, 0.2884, 0.3233, 0.2908, 0.3245, 0.4018, 0.3245, 0.4018, 0.3925, 0.3818, 0.3925, 0.3818, 0.3245, 0.4018, 0.4743, 0.6223, 0.4381, 0.5159, 0.5356, 0.5105, 0.585, 0.6295, 0.4024, 0.6391, 0.3654, 0.5264, 0.3959, 0.522, 0.4381, 0.5159, 0.4743, 0.6223, 0.3333, 0.6475, 0.3116, 0.5415, 0.3654, 0.5264, 0.4024, 0.6391, 0.2894, 0.4327, 0.2385, 0.5369, 0.2894, 0.4327, 0.2962, 0.6816, 0.2526, 0.6395, 0.2714, 0.5754, 0.3333, 0.6475, 0.2526, 0.6395, 0.2859, 0.7213, 0.1966, 0.6737, 0.2894, 0.4327, 0.3245, 0.4018, 0.3245, 0.4018, 0.2894, 0.4327, 0.4381, 0.5159, 0.3959, 0.522, 0.4157, 0.4501, 0.1966, 0.6737, 0.2082, 0.5967, 0.2526, 0.6395, 0.6293, 0.5159, 0.5356, 0.5105, 0.489, 0.398, 0.5954, 0.3947, 0.3654, 0.5264, 0.3116, 0.5415, 0.3245, 0.4018, 0.2714, 0.5754, 0.3116, 0.5415, 0.3333, 0.6475, 0.5356, 0.5105, 0.4381, 0.5159, 0.4157, 0.4501, 0.3925, 0.3818, 0.489, 0.398, 0.8404, 0.3098, 0.7931, 0.3838, 0.7931, 0.3838, 0.8404, 0.3098, 0.3925, 0.3818, 0.489, 0.398, 0.489, 0.398, 0.3925, 0.3818, 0.3245, 0.4018, 0.3233, 0.2908, 0.3233, 0.2908, 0.3245, 0.4018, 0.7931, 0.3838, 0.8453, 0.5016, 0.8453, 0.5016, 0.7931, 0.3838, 0.489, 0.398, 0.5954, 0.3947, 0.5954, 0.3947, 0.489, 0.398, 0.3233, 0.2908, 0.3157, 0.2638, 0.3157, 0.2638, 0.3233, 0.2908, 0.5954, 0.3947, 0.6718, 0.4153, 0.6718, 0.4153, 0.5954, 0.3947, 0.3157, 0.2638, 0.3177, 0.2122, 0.3177, 0.2122, 0.3157, 0.2638, 0.6718, 0.4153, 0.7221, 0.3317, 0.7221, 0.3317, 0.6718, 0.4153, 0.3177, 0.2122, 0.3153, 0.1349, 0.3153, 0.1349, 0.3177, 0.2122, 0.7221, 0.3317, 0.792, 0.2832, 0.792, 0.2832, 0.7221, 0.3317, 0.3153, 0.1349, 0.2936, 0.07263, 0.2936, 0.07263, 0.3153, 0.1349, 0.792, 0.2832, 0.819, 0.2312, 0.819, 0.2312, 0.792, 0.2832, 0.2936, 0.07263, 0.2612, 0.0468, 0.2612, 0.0468, 0.2936, 0.07263, 0.819, 0.2312, 0.801, 0.07583, 0.801, 0.07583, 0.819, 0.2312, 0.2612, 0.0468, 0.304, 0.04219, 0.304, 0.04219, 0.2612, 0.0468, 0.801, 0.07583, 0.7508, 0.01704, 0.7508, 0.01704, 0.801, 0.07583, 0.304, 0.04219, 0.3271, 0.06899, 0.3271, 0.06899, 0.304, 0.04219, 0.7508, 0.01704, 0.7832, 0.01408, 0.7832, 0.01408, 0.7508, 0.01704, 0.3271, 0.06899, 0.3439, 0.1411, 0.3439, 0.1411, 0.3271, 0.06899, 0.7832, 0.01408, 0.8365, 0.05027, 0.8365, 0.05027, 0.7832, 0.01408, 0.3439, 0.1411, 0.3522, 0.2219, 0.3522, 0.2219, 0.3439, 0.1411, 0.1966, 0.6737, 0.2082, 0.5967, 0.2082, 0.5967, 0.1966, 0.6737, 0.8365, 0.05027, 0.8372, 0.108, 0.8372, 0.108, 0.8365, 0.05027, 0.3522, 0.2219, 0.3684, 0.2601, 0.3684, 0.2601, 0.3522, 0.2219, 0.2082, 0.5967, 0.2385, 0.5369, 0.2385, 0.5369, 0.2082, 0.5967, 0.8372, 0.108, 0.8742, 0.2801, 0.8742, 0.2801, 0.8372, 0.108, 0.3684, 0.2601, 0.3748, 0.2884, 0.3748, 0.2884, 0.3684, 0.2601, 0.2385, 0.5369, 0.2894, 0.4327, 0.2894, 0.4327, 0.2385, 0.5369, 0.8742, 0.2801, 0.8404, 0.3098, 0.8404, 0.3098, 0.8742, 0.2801, 0.3748, 0.2884, 0.3925, 0.3818, 0.3925, 0.3818, 0.3748, 0.2884, 0.3245, 0.4018, 0.3116, 0.5415, 0.2894, 0.4327, 0.4157, 0.4501, 0.3959, 0.522, 0.3654, 0.5264, 0.3245, 0.4018, 0.3925, 0.3818, 0.6718, 0.4153, 0.6535, 0.5222, 0.6293, 0.5159, 0.5954, 0.3947, 0.8453, 0.5016, 0.8823, 0.6031, 0.8453, 0.5016, 0.8453, 0.5016, 0.8823, 0.6031, 0.8124, 0.6367, 0.8453, 0.5016, 0.789, 0.5999, 0.789, 0.5999, 0.8453, 0.5016, 0.6946, 0.6108, 0.6535, 0.5222, 0.6535, 0.5222, 0.6946, 0.6108, 0.6535, 0.5222, 0.6718, 0.4153, 0.6718, 0.4153, 0.6535, 0.5222, 0.6535, 0.5222, 0.6718, 0.4153, 0.8453, 0.5016, 0.789, 0.5999, 0.6946, 0.6108, 0.7875, 0.4729, 0.8453, 0.5016, 0.6718, 0.4153, 0.7297, 0.4441, 0.8453, 0.5016, 0.8453, 0.5016, 0.7875, 0.4729, 0.7221, 0.3317, 0.7931, 0.3838, 0.7875, 0.4729, 0.7297, 0.4441, 0.7931, 0.3838, 0.8453, 0.5016, 0.7875, 0.4729, 0.6718, 0.4153, 0.7221, 0.3317, 0.7297, 0.4441, 0.789, 0.5999, 0.6946, 0.6108, 0.6946, 0.6108, 0.789, 0.5999, 0.8124, 0.6367, 0.7716, 0.6538, 0.789, 0.5999, 0.6673, 0.6524, 0.6946, 0.6108, 0.789, 0.5999, 0.7716, 0.6538, 0.7931, 0.3838, 0.7931, 0.3838, 0.7221, 0.3317, 0.2859, 0.7213, 0.2859, 0.7213, 0.2859, 0.7213, 0.2859, 0.7213, 0.1966, 0.6737, 0.1966, 0.6737, 0.1966, 0.6737, 0.1966, 0.6737, 0.1966, 0.6737, 0.2859, 0.7213, 0.2589, 0.7069, 0.2859, 0.7213, 0.2859, 0.7213, 0.1966, 0.6737, 0.1966, 0.6737, 0.2859, 0.7213, 0.2859, 0.7213, 0.1966, 0.6737, 0.2859, 0.7213, 0.2859, 0.7213, 0.2859, 0.7213, 0.2859, 0.7213, 0.1966, 0.6737, 0.1966, 0.6737, 0.1966, 0.6737, 0.1966, 0.6737, 0.1966, 0.6737, 0.1966, 0.6737, 0.1966, 0.6737, 0.1966, 0.6737, 0.2859, 0.7213, 0.1966, 0.6737, 0.1966, 0.6737, 0.2859, 0.7213, 0.1966, 0.6737, 0.2859, 0.7213, 0.2859, 0.7213, 0.2859, 0.7213, 0.1966, 0.6737, 0.1966, 0.6737, 0.1966, 0.6737, 0.1966, 0.6737, 0.1966, 0.6737, 0.1966, 0.6737, 0.1966, 0.6737, 0.1966, 0.6737, 0.1966, 0.6737, 0.1966, 0.6737, 0.1966, 0.6737, 0.2859, 0.7213, 0.2859, 0.7213, 0.1966, 0.6737, 0.1966, 0.6737, 0.2859, 0.7213, 0.1966, 0.6737, 0.1966, 0.6737, 0.2859, 0.7213, 0.2859, 0.7213, 0.1966, 0.6737, 0.2859, 0.7213, 0.2859, 0.7213, 0.2859, 0.7213, 0.2859, 0.7213, 0.2859, 0.7213, 0.2859, 0.7213, 0.2859, 0.7213, 0.2859, 0.7213, 0.2859, 0.7213, 0.2589, 0.7069, 0.2589, 0.7069, 0.2859, 0.7213, 0.2589, 0.7069, 0.2859, 0.7213, 0.2859, 0.7213, 0.2859, 0.7213, 0.2859, 0.7213, 0.2859, 0.7213, 0.2859, 0.7213, 0.2859, 0.7213, 0.2859, 0.7213, 0.2859, 0.7213, 0.2859, 0.7213, 0.2859, 0.7213, 0.2859, 0.7213, 0.2859, 0.7213, 0.2859, 0.7213, 0.2859, 0.7213, 0.2589, 0.7069, 0.2589, 0.7069, 0.2859, 0.7213, 0.2859, 0.7213, 0.2589, 0.7069, 0.2859, 0.7213, 0.2859, 0.7213, 0.2859, 0.7213, 0.2859, 0.7213, 0.2859, 0.7213, 0.2859, 0.7213, 0.2859, 0.7213, 0.2859, 0.7213, 0.2859, 0.7213, 0.2589, 0.7069, 0.2859, 0.7213, 0.2859, 0.7213, 0.2859, 0.7213, 0.2859, 0.7213, 0.2589, 0.7069, 0.2589, 0.7069, 0.2859, 0.7213, 0.2589, 0.7069, 0.2589, 0.7069, 0.2859, 0.7213, 0.2859, 0.7213, 0.2859, 0.7213, 0.2859, 0.7213, 0.3748, 0.2884, 0.3748, 0.2884, 0.3925, 0.3818, 0.3925, 0.3818, 0.8742, 0.2801, 0.8742, 0.2801, 0.8404, 0.3098, 0.8404, 0.3098, 0.8823, 0.6031, 0.8453, 0.5016, 0.8453, 0.5016, 0.2082, 0.5967, 0.2082, 0.5967, 0.1966, 0.6737, 0.1966, 0.6737, 0.2894, 0.4327, 0.2385, 0.5369, 0.3116, 0.5415, 0.3333, 0.6475, 0.3333, 0.6475, 0.2962, 0.6816, 0.2962, 0.6816, 0.3684, 0.2601, 0.3684, 0.2601, 0.3748, 0.2884, 0.3748, 0.2884, 0.8372, 0.108, 0.8372, 0.108, 0.8742, 0.2801, 0.8742, 0.2801, 0.2082, 0.5967, 0.2526, 0.6395, 0.2714, 0.5754, 0.2385, 0.5369, 0.4024, 0.6391, 0.4024, 0.6391, 0.3333, 0.6475, 0.3333, 0.6475, 0.3522, 0.2219, 0.3522, 0.2219, 0.3684, 0.2601, 0.3684, 0.2601, 0.8365, 0.05027, 0.8365, 0.05027, 0.8372, 0.108, 0.8372, 0.108, 0.2526, 0.6395, 0.2859, 0.7213, 0.2962, 0.6816, 0.4743, 0.6223, 0.4743, 0.6223, 0.4024, 0.6391, 0.4024, 0.6391, 0.3439, 0.1411, 0.3439, 0.1411, 0.3522, 0.2219, 0.3522, 0.2219, 0.7832, 0.01408, 0.7832, 0.01408, 0.8365, 0.05027, 0.8365, 0.05027, 0.3116, 0.5415, 0.2385, 0.5369, 0.2714, 0.5754, 0.585, 0.6295, 0.585, 0.6295, 0.4743, 0.6223, 0.4743, 0.6223, 0.3271, 0.06899, 0.3271, 0.06899, 0.3439, 0.1411, 0.3439, 0.1411, 0.7508, 0.01704, 0.7508, 0.01704, 0.7832, 0.01408, 0.7832, 0.01408, 0.2962, 0.6816, 0.2962, 0.6816, 0.2859, 0.7213, 0.6673, 0.6524, 0.6673, 0.6524, 0.585, 0.6295, 0.585, 0.6295, 0.304, 0.04219, 0.304, 0.04219, 0.3271, 0.06899, 0.3271, 0.06899, 0.801, 0.07583, 0.801, 0.07583, 0.7508, 0.01704, 0.7508, 0.01704, 0.7716, 0.6538, 0.7716, 0.6538, 0.6673, 0.6524, 0.6673, 0.6524, 0.2612, 0.0468, 0.2612, 0.0468, 0.304, 0.04219, 0.304, 0.04219, 0.819, 0.2312, 0.819, 0.2312, 0.801, 0.07583, 0.801, 0.07583, 0.8124, 0.6367, 0.8124, 0.6367, 0.7716, 0.6538, 0.7716, 0.6538, 0.2936, 0.07263, 0.2936, 0.07263, 0.2612, 0.0468, 0.2612, 0.0468, 0.792, 0.2832, 0.792, 0.2832, 0.819, 0.2312, 0.819, 0.2312, 0.8453, 0.5016, 0.789, 0.5999, 0.8124, 0.6367, 0.3153, 0.1349, 0.3153, 0.1349, 0.2936, 0.07263, 0.2936, 0.07263, 0.7221, 0.3317, 0.7221, 0.3317, 0.792, 0.2832, 0.792, 0.2832, 0.8124, 0.6367, 0.8823, 0.6031, 0.8124, 0.6367, 0.3177, 0.2122, 0.3177, 0.2122, 0.3153, 0.1349, 0.3153, 0.1349, 0.6718, 0.4153, 0.6718, 0.4153, 0.7221, 0.3317, 0.7221, 0.3317, 0.8614, 0.419, 0.8453, 0.5016, 0.9024, 0.4938, 0.3157, 0.2638, 0.3157, 0.2638, 0.3177, 0.2122, 0.3177, 0.2122, 0.5954, 0.3947, 0.5954, 0.3947, 0.6718, 0.4153, 0.6718, 0.4153, 0.9024, 0.4938, 0.8453, 0.5016, 0.8823, 0.6031, 0.3233, 0.2908, 0.3233, 0.2908, 0.3157, 0.2638, 0.3157, 0.2638, 0.489, 0.398, 0.489, 0.398, 0.5954, 0.3947, 0.5954, 0.3947, 0.7931, 0.3838, 0.7931, 0.3838, 0.8453, 0.5016, 0.8453, 0.5016, 0.3245, 0.4018, 0.3245, 0.4018, 0.3233, 0.2908, 0.3233, 0.2908, 0.3925, 0.3818, 0.3925, 0.3818, 0.489, 0.398, 0.489, 0.398, 0.8404, 0.3098, 0.8404, 0.3098, 0.7931, 0.3838, 0.7931, 0.3838, 0.2894, 0.4327, 0.2894, 0.4327, 0.3245, 0.4018, 0.3245, 0.4018, 0.585, 0.6295, 0.585, 0.6295, 0.6673, 0.6524, 0.6673, 0.6524, 0.2385, 0.5369, 0.2385, 0.5369, 0.2082, 0.5967, 0.2082, 0.5967, 0.8453, 0.5016, 0.8453, 0.5016, 0.7931, 0.3838, 0.7931, 0.3838, 0.6673, 0.6524, 0.6673, 0.6524, 0.7716, 0.6538, 0.7716, 0.6538, 0.1966, 0.6737, 0.1966, 0.6737, 0.1966, 0.6737, 0.1966, 0.6737, 0.7716, 0.6538, 0.7716, 0.6538, 0.8124, 0.6367, 0.8124, 0.6367, 0.2859, 0.7213, 0.2859, 0.7213, 0.2962, 0.6816, 0.2962, 0.6816, 0.8124, 0.6367, 0.8124, 0.6367, 0.8823, 0.6031, 0.8823, 0.6031, 0.2962, 0.6816, 0.2962, 0.6816, 0.3333, 0.6475, 0.3333, 0.6475, 0.8823, 0.6031, 0.8823, 0.6031, 0.9024, 0.4938, 0.9024, 0.4938, 0.3333, 0.6475, 0.3333, 0.6475, 0.4024, 0.6391, 0.4024, 0.6391, 0.9024, 0.4938, 0.9024, 0.4938, 0.8614, 0.419, 0.8614, 0.419, 0.5954, 0.3947, 0.5954, 0.3947, 0.489, 0.398, 0.489, 0.398, 0.3245, 0.4018, 0.3245, 0.4018, 0.2894, 0.4327, 0.2894, 0.4327, 0.4024, 0.6391, 0.4024, 0.6391, 0.4743, 0.6223, 0.4743, 0.6223, 0.8614, 0.419, 0.8614, 0.419, 0.8453, 0.5016, 0.8453, 0.5016, 0.489, 0.398, 0.489, 0.398, 0.3925, 0.3818, 0.3925, 0.3818, 0.2894, 0.4327, 0.2894, 0.4327, 0.2385, 0.5369, 0.2385, 0.5369, 0.4743, 0.6223, 0.4743, 0.6223, 0.585, 0.6295, 0.585, 0.6295, 0.801, 0.07583, 0.8365, 0.05027, 0.7832, 0.01408, 0.7508, 0.01704, 0.8365, 0.05027, 0.801, 0.07583, 0.8372, 0.108, 0.8742, 0.2801, 0.8372, 0.108, 0.801, 0.07583, 0.819, 0.2312, 0.8404, 0.3098, 0.8742, 0.2801, 0.819, 0.2312, 0.792, 0.2832, 0.7931, 0.3838, 0.8404, 0.3098, 0.792, 0.2832, 0.7221, 0.3317, 0.7297, 0.4441, 0.6718, 0.4153, 0.6718, 0.4153, 0.8365, 0.05027, 0.801, 0.07583, 0.7508, 0.01704, 0.7832, 0.01408, 0.8365, 0.05027, 0.8372, 0.108, 0.801, 0.07583, 0.8742, 0.2801, 0.819, 0.2312, 0.801, 0.07583, 0.8372, 0.108, 0.8404, 0.3098, 0.792, 0.2832, 0.819, 0.2312, 0.8742, 0.2801, 0.7931, 0.3838, 0.7221, 0.3317, 0.792, 0.2832, 0.8404, 0.3098, 0.7221, 0.3317, 0.7931, 0.3838, 0.6718, 0.4153, 0.5954, 0.3947, 0.6718, 0.4153, 0.5954, 0.3947, 0.585, 0.6295, 0.6673, 0.6524, 0.6293, 0.5159, 0.5356, 0.5105, 0.6673, 0.6524, 0.6946, 0.6108, 0.6535, 0.5222, 0.6293, 0.5159, 0.3271, 0.06899, 0.304, 0.04219, 0.2612, 0.0468, 0.2936, 0.07263, 0.3439, 0.1411, 0.3271, 0.06899, 0.2936, 0.07263, 0.3153, 0.1349, 0.3522, 0.2219, 0.3439, 0.1411, 0.3153, 0.1349, 0.3177, 0.2122, 0.3684, 0.2601, 0.3522, 0.2219, 0.3177, 0.2122, 0.3157, 0.2638, 0.3748, 0.2884, 0.3684, 0.2601, 0.3157, 0.2638, 0.3233, 0.2908, 0.3925, 0.3818, 0.3748, 0.2884, 0.3233, 0.2908, 0.3245, 0.4018, 0.3271, 0.06899, 0.2936, 0.07263, 0.2612, 0.0468, 0.304, 0.04219, 0.3439, 0.1411, 0.3153, 0.1349, 0.2936, 0.07263, 0.3271, 0.06899, 0.3522, 0.2219, 0.3177, 0.2122, 0.3153, 0.1349, 0.3439, 0.1411, 0.3684, 0.2601, 0.3157, 0.2638, 0.3177, 0.2122, 0.3522, 0.2219, 0.3748, 0.2884, 0.3233, 0.2908, 0.3157, 0.2638, 0.3684, 0.2601, 0.3925, 0.3818, 0.3245, 0.4018, 0.3233, 0.2908, 0.3748, 0.2884, 0.3245, 0.4018, 0.3245, 0.4018, 0.3925, 0.3818, 0.3925, 0.3818, 0.4743, 0.6223, 0.585, 0.6295, 0.5356, 0.5105, 0.4381, 0.5159, 0.4024, 0.6391, 0.4743, 0.6223, 0.4381, 0.5159, 0.3959, 0.522, 0.3654, 0.5264, 0.3333, 0.6475, 0.4024, 0.6391, 0.3654, 0.5264, 0.3116, 0.5415, 0.2894, 0.4327, 0.2894, 0.4327, 0.2385, 0.5369, 0.2962, 0.6816, 0.3333, 0.6475, 0.2714, 0.5754, 0.2526, 0.6395, 0.2526, 0.6395, 0.1966, 0.6737, 0.2859, 0.7213, 0.2894, 0.4327, 0.2894, 0.4327, 0.3245, 0.4018, 0.3245, 0.4018, 0.4381, 0.5159, 0.4157, 0.4501, 0.3959, 0.522, 0.1966, 0.6737, 0.2526, 0.6395, 0.2082, 0.5967, 0.6293, 0.5159, 0.5954, 0.3947, 0.489, 0.398, 0.5356, 0.5105, 0.3654, 0.5264, 0.3245, 0.4018, 0.3116, 0.5415, 0.2714, 0.5754, 0.3333, 0.6475, 0.3116, 0.5415, 0.5356, 0.5105, 0.489, 0.398, 0.3925, 0.3818, 0.4157, 0.4501, 0.4381, 0.5159, 0.8404, 0.3098, 0.8404, 0.3098, 0.7931, 0.3838, 0.7931, 0.3838, 0.3925, 0.3818, 0.3925, 0.3818, 0.489, 0.398, 0.489, 0.398, 0.3245, 0.4018, 0.3245, 0.4018, 0.3233, 0.2908, 0.3233, 0.2908, 0.7931, 0.3838, 0.7931, 0.3838, 0.8453, 0.5016, 0.8453, 0.5016, 0.489, 0.398, 0.489, 0.398, 0.5954, 0.3947, 0.5954, 0.3947, 0.3233, 0.2908, 0.3233, 0.2908, 0.3157, 0.2638, 0.3157, 0.2638, 0.5954, 0.3947, 0.5954, 0.3947, 0.6718, 0.4153, 0.6718, 0.4153, 0.3157, 0.2638, 0.3157, 0.2638, 0.3177, 0.2122, 0.3177, 0.2122, 0.6718, 0.4153, 0.6718, 0.4153, 0.7221, 0.3317, 0.7221, 0.3317, 0.3177, 0.2122, 0.3177, 0.2122, 0.3153, 0.1349, 0.3153, 0.1349, 0.7221, 0.3317, 0.7221, 0.3317, 0.792, 0.2832, 0.792, 0.2832, 0.3153, 0.1349, 0.3153, 0.1349, 0.2936, 0.07263, 0.2936, 0.07263, 0.792, 0.2832, 0.792, 0.2832, 0.819, 0.2312, 0.819, 0.2312, 0.2936, 0.07263, 0.2936, 0.07263, 0.2612, 0.0468, 0.2612, 0.0468, 0.819, 0.2312, 0.819, 0.2312, 0.801, 0.07583, 0.801, 0.07583, 0.2612, 0.0468, 0.2612, 0.0468, 0.304, 0.04219, 0.304, 0.04219, 0.801, 0.07583, 0.801, 0.07583, 0.7508, 0.01704, 0.7508, 0.01704, 0.304, 0.04219, 0.304, 0.04219, 0.3271, 0.06899, 0.3271, 0.06899, 0.7508, 0.01704, 0.7508, 0.01704, 0.7832, 0.01408, 0.7832, 0.01408, 0.3271, 0.06899, 0.3271, 0.06899, 0.3439, 0.1411, 0.3439, 0.1411, 0.7832, 0.01408, 0.7832, 0.01408, 0.8365, 0.05027, 0.8365, 0.05027, 0.3439, 0.1411, 0.3439, 0.1411, 0.3522, 0.2219, 0.3522, 0.2219, 0.1966, 0.6737, 0.1966, 0.6737, 0.2082, 0.5967, 0.2082, 0.5967, 0.8365, 0.05027, 0.8365, 0.05027, 0.8372, 0.108, 0.8372, 0.108, 0.3522, 0.2219, 0.3522, 0.2219, 0.3684, 0.2601, 0.3684, 0.2601, 0.2082, 0.5967, 0.2082, 0.5967, 0.2385, 0.5369, 0.2385, 0.5369, 0.8372, 0.108, 0.8372, 0.108, 0.8742, 0.2801, 0.8742, 0.2801, 0.3684, 0.2601, 0.3684, 0.2601, 0.3748, 0.2884, 0.3748, 0.2884, 0.2385, 0.5369, 0.2385, 0.5369, 0.2894, 0.4327, 0.2894, 0.4327, 0.8742, 0.2801, 0.8742, 0.2801, 0.8404, 0.3098, 0.8404, 0.3098, 0.3748, 0.2884, 0.3748, 0.2884, 0.3925, 0.3818, 0.3925, 0.3818, 0.3245, 0.4018, 0.2894, 0.4327, 0.3116, 0.5415, 0.4157, 0.4501, 0.3925, 0.3818, 0.3245, 0.4018, 0.3654, 0.5264, 0.3959, 0.522, 0.6718, 0.4153, 0.5954, 0.3947, 0.6293, 0.5159, 0.6535, 0.5222, 0.8453, 0.5016, 0.8453, 0.5016, 0.8823, 0.6031, 0.8453, 0.5016, 0.8124, 0.6367, 0.8823, 0.6031, 0.8453, 0.5016, 0.8453, 0.5016, 0.789, 0.5999, 0.789, 0.5999, 0.6946, 0.6108, 0.6946, 0.6108, 0.6535, 0.5222, 0.6535, 0.5222, 0.6535, 0.5222, 0.6535, 0.5222, 0.6718, 0.4153, 0.6718, 0.4153, 0.6535, 0.5222, 0.6946, 0.6108, 0.789, 0.5999, 0.8453, 0.5016, 0.6718, 0.4153, 0.7875, 0.4729, 0.7297, 0.4441, 0.6718, 0.4153, 0.8453, 0.5016, 0.8453, 0.5016, 0.7875, 0.4729, 0.8453, 0.5016, 0.7221, 0.3317, 0.7297, 0.4441, 0.7875, 0.4729, 0.7931, 0.3838, 0.7931, 0.3838, 0.7875, 0.4729, 0.8453, 0.5016, 0.6718, 0.4153, 0.7297, 0.4441, 0.7221, 0.3317, 0.789, 0.5999, 0.789, 0.5999, 0.6946, 0.6108, 0.6946, 0.6108, 0.8124, 0.6367, 0.789, 0.5999, 0.7716, 0.6538, 0.6673, 0.6524, 0.7716, 0.6538, 0.789, 0.5999, 0.6946, 0.6108, 0.7931, 0.3838, 0.7221, 0.3317, 0.7931, 0.3838, 0.2859, 0.7213, 0.2859, 0.7213, 0.2859, 0.7213, 0.2859, 0.7213, 0.1966, 0.6737, 0.1966, 0.6737, 0.1966, 0.6737, 0.1966, 0.6737, 0.1966, 0.6737, 0.1966, 0.6737, 0.2859, 0.7213, 0.2859, 0.7213, 0.2589, 0.7069, 0.2859, 0.7213, 0.1966, 0.6737, 0.1966, 0.6737, 0.2859, 0.7213, 0.2859, 0.7213, 0.2859, 0.7213, 0.2859, 0.7213, 0.2859, 0.7213, 0.2859, 0.7213, 0.1966, 0.6737, 0.1966, 0.6737, 0.1966, 0.6737, 0.1966, 0.6737, 0.1966, 0.6737, 0.1966, 0.6737, 0.1966, 0.6737, 0.1966, 0.6737, 0.2859, 0.7213, 0.2859, 0.7213, 0.1966, 0.6737, 0.1966, 0.6737, 0.1966, 0.6737, 0.1966, 0.6737, 0.2859, 0.7213, 0.2859, 0.7213, 0.2859, 0.7213, 0.1966, 0.6737, 0.1966, 0.6737, 0.1966, 0.6737, 0.1966, 0.6737, 0.1966, 0.6737, 0.1966, 0.6737, 0.1966, 0.6737, 0.1966, 0.6737, 0.1966, 0.6737, 0.1966, 0.6737, 0.1966, 0.6737, 0.2859, 0.7213, 0.2859, 0.7213, 0.1966, 0.6737, 0.1966, 0.6737, 0.2859, 0.7213, 0.1966, 0.6737, 0.1966, 0.6737, 0.2859, 0.7213, 0.2859, 0.7213, 0.2859, 0.7213, 0.2859, 0.7213, 0.2859, 0.7213, 0.2859, 0.7213, 0.2859, 0.7213, 0.2859, 0.7213, 0.2859, 0.7213, 0.2859, 0.7213, 0.2859, 0.7213, 0.2859, 0.7213, 0.2589, 0.7069, 0.2589, 0.7069, 0.2589, 0.7069, 0.2859, 0.7213, 0.2859, 0.7213, 0.2859, 0.7213, 0.2859, 0.7213, 0.2859, 0.7213, 0.2859, 0.7213, 0.2859, 0.7213, 0.2859, 0.7213, 0.2859, 0.7213, 0.2859, 0.7213, 0.2859, 0.7213, 0.2859, 0.7213, 0.2859, 0.7213, 0.2859, 0.7213, 0.2859, 0.7213, 0.2859, 0.7213, 0.2589, 0.7069, 0.2589, 0.7069, 0.2859, 0.7213, 0.2859, 0.7213, 0.2589, 0.7069, 0.2859, 0.7213, 0.2859, 0.7213, 0.2859, 0.7213, 0.2859, 0.7213, 0.2859, 0.7213, 0.2859, 0.7213, 0.2859, 0.7213, 0.2859, 0.7213, 0.2589, 0.7069, 0.2859, 0.7213, 0.2859, 0.7213, 0.2859, 0.7213, 0.2589, 0.7069, 0.2589, 0.7069, 0.2859, 0.7213, 0.2859, 0.7213, 0.2589, 0.7069, 0.2589, 0.7069, 0.2859, 0.7213, 0.2859, 0.7213, 0.2859, 0.7213, 0.2859, 0.7213, 0.1966, 0.6737, 0.1966, 0.6737, 0.1966, 0.6737, 0.1966, 0.6737, 0.1966, 0.6737, 0.1966, 0.6737, 0.1966, 0.6737, 0.1966, 0.6737, 0.1966, 0.6737, 0.1966, 0.6737, 0.1966, 0.6737, 0.1966, 0.6737, 0.0, 0.0, 0.0, 0.0, 0.0, 0.0, 0.0, 0.0, 0.0, 0.0, 0.0, 0.0, 0.0, 0.0, 0.0, 0.0, 0.0, 0.0, 0.0, 0.0, 0.0, 0.0, 0.0, 0.0, 0.0, 0.0, 0.0, 0.0, 0.0, 0.0, 0.0, 0.0, 0.0, 0.0, 0.0, 0.0, 0.0, 0.0, 0.0, 0.0, 0.0, 0.0, 0.0, 0.0, 0.0, 0.0, 0.0, 0.0, 0.0, 0.0, 0.0, 0.0, 0.0, 0.0, 0.0, 0.0, 0.0, 0.0, 0.0, 0.0, 0.0, 0.0, 0.0, 0.0, 0.0, 0.0, 0.0, 0.0, 0.0, 0.0, 0.0, 0.0, 0.0, 0.0, 0.0, 0.0, 0.0, 0.0, 0.0, 0.0, 0.0, 0.0, 0.0, 0.0, 0.0, 0.0, 0.0, 0.0, 0.0, 0.0, 0.0, 0.0, 0.0, 0.0, 0.0, 0.0, 0.0, 0.0, 0.0, 0.0, 0.0, 0.0, 0.0, 0.0, 0.0, 0.0, 0.2859, 0.7213, 0.0, 0.0, 0.0, 0.0, 0.0, 0.0, 0.2859, 0.7213, 0.2859, 0.7213, 0.0, 0.0, 0.0, 0.0, 0.2859, 0.7213, 0.2859, 0.7213, 0.2859, 0.7213, 0.0, 0.0, 0.0, 0.0, 0.0, 0.0, 0.0, 0.0, 0.2859, 0.7213, 0.0, 0.0, 0.2859, 0.7213, 0.0, 0.0, 0.0, 0.0, 0.2859, 0.7213, 0.2859, 0.7213, 0.0, 0.0, 0.0, 0.0, 0.0, 0.0, 0.2859, 0.7213, 0.2859, 0.7213, 0.2859, 0.7213, 0.2859, 0.7213, 0.2859, 0.7213, 0.2859, 0.7213, 0.2859, 0.7213, 0.2859, 0.7213, 0.0, 0.0, 0.0, 0.0, 0.0, 0.0, 0.0, 0.0, 0.0, 0.0, 0.0, 0.0, 0.0, 0.0, 0.0, 0.0, 0.0, 0.0, 0.0, 0.0, 0.0, 0.0, 0.0, 0.0, 0.0, 0.0, 0.0, 0.0, 0.0, 0.0, 0.0, 0.0, 0.0, 0.0, 0.0, 0.0, 0.0, 0.0, 0.0, 0.0, 0.0, 0.0, 0.0, 0.0, 0.0, 0.0, 0.0, 0.0, 0.0, 0.0, 0.0, 0.0, 0.0, 0.0, 0.0, 0.0, 0.0, 0.0, 0.0, 0.0, 0.0, 0.0, 0.0, 0.0, 0.0, 0.0, 0.0, 0.0, 0.0, 0.0, 0.0, 0.0, 0.0, 0.0, 0.0, 0.0, 0.0, 0.0, 0.0, 0.0, 0.0, 0.0, 0.0, 0.0, 0.0, 0.0, 0.0, 0.0, 0.0, 0.0, 0.0, 0.0, 0.0, 0.0, 0.0, 0.0, 0.0, 0.0, 0.0, 0.0, 0.0, 0.0, 0.0, 0.0, 0.0, 0.0, 0.0, 0.0, 0.0, 0.0, 0.0, 0.0, 0.0, 0.0, 0.0, 0.0, 0.0, 0.0, 0.0, 0.0, 0.0, 0.0, 0.0, 0.0, 0.0, 0.0, 0.0, 0.0, 0.0, 0.0, 0.0, 0.0, 0.0, 0.0, 0.0, 0.0, 0.0, 0.0, 0.0, 0.0, 0.0, 0.0, 0.0, 0.0, 0.0, 0.0, 0.0, 0.0, 0.0, 0.0, 0.0, 0.0, 0.0, 0.0, 0.0, 0.0, 0.0, 0.0, 0.0, 0.0, 0.0, 0.0, 0.0, 0.0, 0.0, 0.0, 0.0, 0.0, 0.0, 0.0, 0.0, 0.0, 0.0, 0.0, 0.0, 0.0, 0.0, 0.0, 0.0, 0.0, 0.0, 0.0, 0.0, 0.0, 0.0, 0.0, 0.0, 0.0, 0.0, 0.0, 0.0, 0.0, 0.0, 0.0, 0.0, 0.0, 0.0, 0.0, 0.0, 0.0, 0.0, 0.0, 0.0, 0.0, 0.0, 0.0, 0.0, 0.0, 0.0, 0.0, 0.0, 0.0, 0.0, 0.0, 0.0, 0.0, 0.0, 0.0, 0.0, 0.0, 0.0, 0.0, 0.0, 0.0, 0.0, 0.0, 0.0, 0.0, 0.0, 0.0, 0.0, 0.0, 0.0, 0.0, 0.0, 0.0, 0.0, 0.0, 0.0, 0.0, 0.0, 0.0, 0.0, 0.0, 0.0, 0.0, 0.0, 0.0, 0.0, 0.0, 0.0, 0.0, 0.0, 0.0, 0.0, 0.0, 0.0, 0.0, 0.0, 0.0, 0.0, 0.0, 0.0, 0.0, 0.0, 0.0, 0.0, 0.0, 0.0, 0.0, 0.0, 0.0, 0.0, 0.0, 0.0, 0.0, 0.0, 0.0, 0.0, 0.0, 0.0, 0.0, 0.0, 0.0, 0.0, 0.0, 0.0, 0.0, 0.0, 0.0, 0.0, 0.0, 0.0, 0.0, 0.0, 0.0, 0.0, 0.0, 0.0, 0.0, 0.0, 0.0, 0.0, 0.0, 0.0, 0.0, 0.0, 0.0, 0.0, 0.0, 0.0, 0.0, 0.0, 0.0, 0.0, 0.0, 0.0, 0.0, 0.0, 0.0, 0.0, 0.0, 0.0, 0.0, 0.0, 0.0, 0.0, 0.0, 0.0, 0.0, 0.0, 0.0, 0.0, 0.0, 0.0, 0.0, 0.0, 0.0, 0.0, 0.0, 0.0, 0.0, 0.0, 0.0, 0.0, 0.0, 0.0, 0.0, 0.0, 0.0, 0.0, 0.0, 0.0, 0.0, 0.0, 0.0, 0.0, 0.0, 0.0, 0.0, 0.0, 0.0, 0.0, 0.0, 0.0, 0.0, 0.0, 0.0, 0.0, 0.0, 0.0, 0.0, 0.0, 0.0, 0.0, 0.0, 0.0, 0.0, 0.0, 0.0, 0.0, 0.0, 0.0, 0.0, 0.0, 0.0, 0.0, 0.0, 0.0, 0.0, 0.0, 0.0, 0.0, 0.0, 0.0, 0.0, 0.0, 0.0, 0.0, 0.0, 0.0, 0.0, 0.0, 0.0, 0.0, 0.0, 0.0, 0.0, 0.0, 0.0, 0.0, 0.0, 0.0, 0.0, 0.0, 0.0, 0.0, 0.0, 0.0, 0.0, 0.0, 0.0, 0.0, 0.0, 0.0, 0.0, 0.0, 0.0, 0.0, 0.0, 0.0, 0.0, 0.0, 0.0, 0.0, 0.0, 0.0, 0.0, 0.0, 0.0, 0.0, 0.0, 0.0, 0.0, 0.0, 0.0, 0.0, 0.0, 0.0, 0.0, 0.0, 0.0, 0.0, 0.0, 0.0, 0.0, 0.0, 0.0, 0.0, 0.0, 0.0, 0.0, 0.0, 0.0, 0.0, 0.0, 0.0, 0.0, 0.0, 0.0, 0.0, 0.0, 0.0, 0.0, 0.0, 0.0, 0.0, 0.0, 0.0, 0.0, 0.0, 0.0, 0.0, 0.0, 0.0, 0.0, 0.0, 0.0, 0.0, 0.0, 0.0, 0.0, 0.0, 0.0, 0.0, 0.0, 0.0, 0.0, 0.0, 0.0, 0.0, 0.0, 0.0, 0.0, 0.0, 0.0, 0.0, 0.0, 0.0, 0.0, 0.0, 0.0, 0.0, 0.0, 0.0, 0.0, 0.0, 0.0, 0.0, 0.0, 0.0, 0.0, 0.0, 0.0, 0.0, 0.0, 0.0, 0.0, 0.0, 0.0, 0.0, 0.0, 0.0, 0.0, 0.0, 0.0, 0.0, 0.0, 0.0, 0.0, 0.0, 0.0, 0.0, 0.0, 0.0, 0.0, 0.0, 0.0, 0.0, 0.0, 0.0, 0.0, 0.0, 0.0, 0.0, 0.0, 0.0, 0.0, 0.0, 0.0, 0.0, 0.0, 0.0, 0.0, 0.0, 0.0, 0.0, 0.0, 0.0, 0.0, 0.0, 0.0, 0.0, 0.0, 0.0, 0.0, 0.0, 0.0, 0.0, 0.0, 0.0, 0.0, 0.0, 0.0, 0.0, 0.0, 0.0, 0.0, 0.0, 0.0, 0.0, 0.0, 0.0, 0.0, 0.0, 0.0, 0.0, 0.0, 0.0, 0.0, 0.0, 0.0, 0.0, 0.0, 0.0, 0.0, 0.0, 0.0, 0.0, 0.0, 0.0, 0.0, 0.0, 0.0, 0.0, 0.0, 0.0, 0.0, 0.0, 0.0, 0.0, 0.0, 0.0, 0.0, 0.0, 0.0, 0.0, 0.0, 0.0, 0.0, 0.0, 0.0, 0.0, 0.0, 0.0, 0.0, 0.0, 0.0, 0.0, 0.0, 0.0, 0.0, 0.0, 0.0, 0.0, 0.0, 0.0, 0.0, 0.0, 0.0, 0.0, 0.0, 0.0, 0.0, 0.0, 0.0])
me_plane.materials.append(mat_material_001)
me_plane.materials.append(mat_material_002)
me_plane.use_remesh_fix_poles = True
me_plane.use_remesh_preserve_attributes = False
me_plane.use_mirror_x = True
me_plane.update()
arm_armature = bpy.data.armatures.new('Armature')  # bones are not reproduced

# ---- objects
ob_plane = bpy.data.objects.new('Plane', me_plane)
ob_armature = bpy.data.objects.new('Armature', arm_armature)

# ---- transforms, parenting, visibility, modifiers, constraints
ob_plane.parent = ob_armature
ob_plane.location = (0.0, -0.03145, 0.0)
ob_plane.rotation_euler = (1.571, -0.0, 0.0)
ob_plane.lineart.crease_threshold = 0.0
ob_plane.use_mesh_mirror_x = True
_vg = ob_plane.vertex_groups.new(name='Bone')
for _i, _w in zip([0, 27, 28, 29, 48, 64, 65, 66, 67, 83, 87, 88, 89, 114, 116, 119, 123, 124, 128, 187, 188, 189, 190, 225, 226, 227, 228, 256, 257, 258, 266, 270, 271, 272, 297, 299, 302, 305, 306, 307, 311], [0.0101, 0.6255, 0.7317, 0.06373, 8.373e-05, 0.1393, 0.4829, 0.5875, 0.05636, 0.127, 0.1019, 0.09031, 0.05029, 0.1631, 0.5952, 0.6682, 0.05241, 0.03293, 0.01054, 0.08445, 0.6353, 0.7484, 0.06433, 0.1428, 0.4991, 0.6071, 0.05295, 0.6271, 0.7805, 0.07407, 0.1181, 0.09942, 0.07865, 0.05028, 0.1659, 0.6113, 0.6887, 2.063e-05, 0.07206, 0.03112, 0.01201]): _vg.add([_i], _w, 'REPLACE')
_vg = ob_plane.vertex_groups.new(name='Bone.001')
for _i, _w in zip([0, 7, 8, 9, 27, 48, 49, 65, 83, 87, 88, 116, 124, 125, 131, 132, 160, 167, 168, 169, 170, 188, 209, 210, 225, 226, 243, 247, 248, 249, 256, 266, 270, 271, 299, 307, 308, 314, 315], [0.09141, 0.09397, 0.7139, 0.1615, 0.01362, 0.6805, 0.09766, 0.1327, 0.1252, 0.3971, 0.003861, 0.05571, 0.1555, 0.0644, 0.01111, 0.005596, 0.08667, 0.09146, 0.747, 0.3002, 0.008732, 0.01346, 0.7119, 0.1413, 0.0001372, 0.1373, 0.08944, 0.763, 0.2531, 0.0002031, 0.0009849, 0.1201, 0.4235, 0.003933, 0.05626, 0.1671, 0.08904, 0.018, 0.02035]): _vg.add([_i], _w, 'REPLACE')
_vg = ob_plane.vertex_groups.new(name='Bone.011_L')
for _i, _w in zip([8, 9, 10, 48, 49, 50, 51, 52, 64, 65, 87, 124, 125, 126, 129, 130, 131, 132, 133, 168, 169, 210, 247, 248, 249, 308], [0.02083, 0.1284, 0.0296, 0.0288, 0.2099, 0.08394, 0.04959, 0.02607, 0.00444, 0.05278, 0.1525, 0.3188, 0.4035, 0.1498, 0.1233, 0.1046, 0.4098, 0.5641, 0.3514, 0.0245, 0.2494, 0.07612, 0.01729, 0.2225, 0.004225, 0.03485]): _vg.add([_i], _w, 'REPLACE')
_vg = ob_plane.vertex_groups.new(name='Bone.002_L')
for _i, _w in zip([12, 13, 15, 16, 17, 18, 24, 25, 26, 27, 28, 48, 49, 50, 51, 52, 53, 54, 55, 61, 62, 63, 64, 65, 66, 83, 87, 91, 92, 110, 112, 114, 116, 117, 119, 120, 124, 125, 126, 127, 128, 129, 130, 131, 132, 133, 176, 186, 187, 188, 225, 255, 256, 295, 297, 299], [0.02798, 0.01702, 0.1938, 0.9031, 0.9636, 0.4561, 0.08194, 0.9328, 0.89, 0.1912, 0.003518, 0.01677, 0.04608, 0.07629, 0.08495, 0.6756, 0.9938, 0.9577, 0.09872, 0.02086, 0.9354, 0.9748, 0.7305, 0.2056, 0.001277, 0.02439, 0.2198, 0.9824, 0.4517, 0.9141, 0.9156, 0.6453, 0.2036, 0.4601, 0.002045, 0.9951, 0.4053, 0.1079, 0.1759, 0.9008, 0.9129, 0.7359, 0.8313, 0.4923, 0.227, 0.4175, 0.08204, 0.08187, 0.4447, 0.07332, 0.05101, 0.4614, 0.1411, 0.05044, 0.1397, 0.0338]): _vg.add([_i], _w, 'REPLACE')
_vg = ob_plane.vertex_groups.new(name='Bone.003_L')
for _i, _w in zip([17, 18, 19, 20, 21, 22, 23, 24, 25, 54, 55, 56, 57, 58, 59, 60, 61, 62, 92, 96, 99, 102, 104, 106, 108, 110], [0.01948, 0.5438, 0.9789, 1.002, 1.0, 1.0, 1.012, 0.9179, 0.05795, 0.03424, 0.9013, 0.9956, 1.0, 1.0, 1.0, 1.003, 0.9645, 0.06398, 0.5483, 0.9959, 1.001, 1.0, 1.0, 1.0, 0.9855, 0.08074]): _vg.add([_i], _w, 'REPLACE')
_vg = ob_plane.vertex_groups.new(name='Bone.012')
for _i, _w in zip([8, 9, 10, 11, 12, 49, 50, 51, 52, 117, 125, 126, 129, 132, 133, 168, 169, 170, 171, 172, 209, 210, 211, 212, 213, 247, 248, 249, 250, 251, 300, 307, 308, 309, 312, 314, 315, 316], [0.009737, 0.1404, 0.8087, 0.8072, 0.2377, 0.1024, 0.692, 0.5995, 0.0597, 0.03012, 0.1085, 0.5701, 0.06198, 0.07169, 0.1603, 0.06376, 0.3645, 0.8634, 0.8366, 0.1986, 0.04686, 0.6156, 0.7845, 0.6335, 0.06503, 0.03305, 0.2583, 0.8726, 0.8956, 0.4796, 0.02795, 0.029, 0.5428, 0.6337, 0.07802, 0.05479, 0.2041, 0.2198]): _vg.add([_i], _w, 'REPLACE')
_vg = ob_plane.vertex_groups.new(name='Bone.013')
for _i, _w in zip([10, 11, 12, 13, 14, 15, 50, 51, 52, 117, 126, 127, 129, 133, 170, 171, 172, 173, 174, 175, 211, 212, 213, 250, 251, 252, 253, 254, 255, 300, 309, 310, 312, 316], [0.01989, 0.1198, 0.7074, 0.9415, 0.9697, 0.7569, 0.05765, 0.2497, 0.2157, 0.4714, 0.08128, 0.04254, 0.06006, 0.01985, 0.01321, 0.1143, 0.7636, 0.9544, 0.9774, 0.7763, 0.05297, 0.2501, 0.2212, 0.07238, 0.517, 0.9734, 0.9897, 0.9517, 0.07187, 0.4848, 0.077, 0.04455, 0.06, 0.02099]): _vg.add([_i], _w, 'REPLACE')
_vg = ob_plane.vertex_groups.new(name='Bone.011_R')
for _i, _w in zip([8, 9, 10, 48, 49, 50, 125, 132, 168, 169, 170, 209, 210, 211, 212, 213, 225, 226, 247, 248, 249, 270, 307, 308, 309, 312, 313, 314, 315, 316], [0.08524, 0.5369, 0.06741, 0.04515, 0.519, 0.06951, 0.289, 0.08818, 0.005436, 0.06758, 0.008051, 0.006438, 0.1037, 0.05705, 0.02119, 0.01612, 0.00164, 0.04471, 0.04305, 0.2551, 0.02374, 0.14, 0.3028, 0.1995, 0.1161, 0.1103, 0.1023, 0.3951, 0.5106, 0.318]): _vg.add([_i], _w, 'REPLACE')
_vg = ob_plane.vertex_groups.new(name='Bone.002_R')
for _i, _w in zip([16, 26, 27, 64, 112, 114, 116, 172, 173, 175, 176, 177, 178, 184, 185, 186, 187, 188, 209, 210, 211, 212, 213, 214, 215, 216, 222, 223, 224, 225, 226, 255, 256, 266, 270, 274, 275, 293, 295, 297, 299, 300, 303, 307, 308, 309, 310, 311, 312, 313, 314, 315, 316], [0.08197, 0.08181, 0.07339, 0.05115, 0.05041, 0.1396, 0.03563, 0.007863, 0.002788, 0.1802, 0.9031, 0.9636, 0.4561, 0.08194, 0.9328, 0.8899, 0.4443, 0.1855, 0.007401, 0.03779, 0.06628, 0.07282, 0.672, 0.9938, 0.9577, 0.09872, 0.02086, 0.9354, 0.9747, 0.7283, 0.1956, 0.4611, 0.1389, 0.01373, 0.2083, 0.9824, 0.4517, 0.914, 0.9154, 0.6435, 0.1951, 0.4518, 0.995, 0.4003, 0.102, 0.161, 0.9004, 0.9124, 0.739, 0.831, 0.4891, 0.2171, 0.4087]): _vg.add([_i], _w, 'REPLACE')
_vg = ob_plane.vertex_groups.new(name='Bone.003_R')
for _i, _w in zip([177, 178, 179, 180, 181, 182, 183, 184, 185, 215, 216, 217, 218, 219, 220, 221, 222, 223, 275, 279, 282, 285, 287, 289, 291, 293], [0.01948, 0.5438, 0.9789, 1.002, 1.0, 1.0, 1.012, 0.9179, 0.05795, 0.03424, 0.9013, 0.9956, 1.0, 1.0, 1.0, 1.003, 0.9645, 0.06398, 0.5483, 0.9959, 1.001, 1.0, 1.0, 1.0, 0.9855, 0.08074]): _vg.add([_i], _w, 'REPLACE')
_vg = ob_plane.vertex_groups.new(name='Bone.004')
for _i, _w in zip([0, 1, 2, 3, 4, 5, 6, 7, 8, 28, 48, 65, 66, 82, 83, 84, 85, 87, 88, 116, 119, 122, 123, 124, 160, 161, 162, 163, 164, 165, 166, 167, 168, 189, 209, 226, 227, 228, 243, 244, 245, 246, 247, 265, 266, 267, 268, 269, 270, 271, 277, 299, 302, 305, 306, 307], [0.771, 0.5917, 0.1184, 0.03352, 0.02339, 0.1581, 0.7326, 0.8133, 0.1008, 0.0298, 0.1433, 0.05918, 0.168, 0.0178, 0.5968, 0.009732, 0.09471, 0.09838, 0.4866, 0.01352, 0.073, 0.1319, 0.139, 0.02653, 0.8002, 0.6708, 0.4939, 0.1019, 0.05747, 0.2408, 0.7708, 0.83, 0.09534, 0.02224, 0.1368, 0.05601, 0.158, 0.002619, 0.8395, 0.7766, 0.1528, 0.01145, 0.09501, 0.1206, 0.6308, 0.04575, 0.1187, 0.03693, 0.09791, 0.5079, 0.02658, 0.008884, 0.06672, 0.1301, 0.09147, 0.02599]): _vg.add([_i], _w, 'REPLACE')
_vg = ob_plane.vertex_groups.new(name='Bone.007_L')
for _i, _w in zip([1, 2, 3, 5, 6, 29, 42, 43, 44, 45, 66, 81, 82, 84, 85, 86, 88, 93, 94, 97, 122, 123, 190, 203, 204, 205, 206, 258, 259, 260, 261, 262, 276, 277], [0.194, 0.1845, 0.05929, 0.05472, 0.05379, 0.01741, 0.02185, 0.1273, 0.5705, 0.1068, 0.004222, 0.2531, 0.586, 0.7255, 0.6923, 0.09885, 0.1667, 0.1298, 0.6698, 0.1363, 0.4508, 0.1402, 0.01416, 0.01713, 0.08946, 0.1094, 0.008204, 0.09995, 0.1173, 0.1976, 0.3134, 0.06801, 0.02734, 0.01769]): _vg.add([_i], _w, 'REPLACE')
_vg = ob_plane.vertex_groups.new(name='Bone.005_L')
for _i, _w in zip([0, 1, 2, 27, 28, 29, 30, 31, 32, 39, 40, 41, 42, 43, 44, 65, 66, 67, 68, 69, 70, 77, 78, 79, 80, 81, 82, 83, 84, 85, 88, 89, 90, 93, 94, 95, 98, 115, 116, 118, 119, 121, 122, 123, 189, 190, 203, 204, 257, 258, 259, 260, 261, 272, 276], [0.01442, 0.03757, 0.0007367, 3.06e-05, 0.1302, 0.7445, 0.9744, 0.8803, 0.07583, 0.01191, 0.9095, 0.9861, 0.807, 0.6307, 0.09221, 0.01001, 0.1516, 0.8843, 0.9842, 0.8755, 0.08026, 0.01583, 0.9003, 0.9917, 0.9836, 0.6713, 0.0564, 0.049, 0.1576, 0.1432, 0.2032, 0.8907, 0.9821, 0.7557, 0.08953, 0.8946, 0.05254, 0.9178, 0.01284, 0.9929, 0.1741, 0.9608, 0.365, 0.6429, 0.01152, 0.116, 0.1093, 0.1271, 0.06728, 0.3582, 0.3749, 0.2875, 0.01055, 0.005897, 0.0424]): _vg.add([_i], _w, 'REPLACE')
_vg = ob_plane.vertex_groups.new(name='Bone.006)_L')
for _i, _w in zip([31, 32, 33, 34, 35, 36, 37, 38, 39, 40, 69, 70, 71, 72, 73, 74, 75, 76, 77, 78, 95, 98, 101, 103, 105, 107, 109, 111, 113, 115], [0.1177, 0.924, 0.9976, 1.0, 1.0, 1.0, 1.0, 1.0, 0.969, 0.08963, 0.1236, 0.9197, 0.9977, 1.0, 1.0, 1.0, 1.0, 1.0, 0.9671, 0.09968, 0.104, 0.9474, 0.9981, 0.9999, 1.0, 1.0, 1.0, 0.9999, 0.9752, 0.08197]): _vg.add([_i], _w, 'REPLACE')
_vg = ob_plane.vertex_groups.new(name='Bone.008')
for _i, _w in zip([1, 2, 3, 4, 5, 6, 44, 45, 46, 47, 82, 84, 86, 94, 97, 100, 134, 135, 136, 137, 139, 142, 146, 147, 148, 150, 151, 152, 153, 154, 155, 156, 157, 158, 161, 162, 163, 164, 165, 166, 205, 206, 207, 208, 242, 244, 245, 246, 261, 262, 263, 264, 265, 267, 268, 269, 277, 280, 283, 317, 319, 321], [0.0372, 0.1726, 0.6236, 0.631, 0.2939, 0.07577, 0.1729, 0.6757, 0.1235, 0.1219, 0.1618, 0.03006, 0.6311, 0.1295, 0.6479, 0.1292, 0.08245, 0.02572, 0.08309, 0.05271, 0.04742, 0.004299, 0.0237, 0.009416, 0.0221, 0.01667, 0.01344, 0.0168, 0.008768, 0.01402, 0.01422, 0.01492, 0.01348, 0.01511, 0.0603, 0.2534, 0.7082, 0.6977, 0.6193, 0.1138, 0.1772, 0.6971, 0.1048, 0.1103, 0.0004561, 0.1141, 0.6616, 0.6965, 0.2878, 0.6974, 0.07937, 0.08958, 0.1878, 0.04091, 0.002385, 0.6877, 0.1397, 0.6874, 0.1054, 0.03553, 0.01882, 0.01637]): _vg.add([_i], _w, 'REPLACE')
_vg = ob_plane.vertex_groups.new(name='Bone.009')
for _i, _w in zip([2, 3, 4, 5, 45, 46, 47, 82, 86, 97, 100, 134, 135, 136, 137, 138, 139, 140, 141, 142, 143, 144, 145, 146, 147, 148, 149, 150, 151, 152, 153, 154, 155, 156, 157, 158, 159, 162, 163, 164, 165, 206, 207, 208, 245, 246, 262, 263, 264, 265, 269, 280, 283, 317, 318, 319, 320, 321, 322, 323, 324, 325, 326, 327, 329, 331, 336, 337, 338, 339, 340, 341, 342, 343, 344, 345, 346, 347, 348, 349, 350, 351, 352, 353, 354, 355, 356, 357, 358, 359, 360, 361, 362, 363, 364, 365, 366, 367, 368, 369, 370, 371, 372, 373, 374, 375, 376, 377, 378, 379, 380, 381, 382, 383, 384, 385, 386, 387, 388, 389, 390, 391, 392, 393, 394, 395, 396, 397, 398, 399, 400, 401, 402, 403, 404, 405, 406, 407, 408, 409, 410, 411, 412, 413, 414, 415, 416, 417, 418, 419, 420, 421, 422, 423, 424, 425, 426, 427, 428, 429, 430, 431, 432, 433, 434, 435, 436, 437, 438, 439, 440, 441, 442, 443, 444, 445, 446, 447], [0.01436, 0.1254, 0.2034, 0.04193, 0.1348, 0.7308, 0.7846, 0.01855, 0.1635, 0.1323, 0.7618, 0.593, 0.4988, 0.5995, 0.4435, 0.3731, 0.4313, 0.1499, 0.1101, 0.2589, 0.03274, 0.007766, 0.3045, 0.346, 0.4507, 0.4452, 0.4512, 0.4738, 0.461, 0.4632, 0.4622, 0.4663, 0.4651, 0.4662, 0.4657, 0.4682, 0.2166, 0.008945, 0.1145, 0.1941, 0.03511, 0.1324, 0.7799, 0.818, 0.04932, 0.219, 0.1235, 0.725, 0.8441, 0.01491, 0.1555, 0.126, 0.8303, 0.6811, 0.5077, 0.5521, 0.5107, 0.7316, 0.3097, 0.2548, 0.2773, 0.3962, 0.2154, 0.03266, 0.06392, 0.05484, 0.2003, 0.1527, 0.1162, 0.4295, 0.3956, 0.4312, 0.473, 0.4503, 0.4468, 0.4512, 0.4623, 0.4595, 0.4606, 0.4605, 0.4663, 0.08618, 0.05565, 0.4534, 0.4523, 0.4518, 0.4523, 0.4423, 0.4523, 0.4423, 0.4518, 0.4529, 0.4479, 0.4368, 0.4368, 0.4518, 0.4423, 0.4423, 0.4479, 0.4523, 0.4523, 0.4523, 0.4529, 0.4368, 0.4518, 0.4423, 0.4423, 0.4479, 0.4523, 0.4523, 0.4529, 0.4368, 0.4423, 0.4423, 0.4423, 0.4479, 0.4479, 0.4423, 0.4368, 0.4423, 0.4523, 0.4529, 0.4423, 0.4423, 0.4518, 0.4523, 0.4368, 0.4518, 0.4368, 0.4523, 0.4423, 0.4423, 0.4518, 0.4523, 0.4368, 0.4518, 0.4368, 0.4523, 0.4423, 0.4423, 0.4518, 0.4523, 0.4368, 0.4518, 0.4368, 0.4523, 0.4523, 0.4518, 0.4368, 0.4368, 0.4423, 0.4423, 0.4523, 0.4518, 0.4523, 0.4368, 0.4423, 0.4423, 0.4523, 0.4518, 0.4368, 0.4518, 0.4518, 0.4518, 0.4523, 0.4423, 0.4368, 0.4368, 0.4423, 0.4523, 0.4518, 0.4518, 0.4523, 0.4423, 0.4368, 0.4368, 0.4423, 0.4523]): _vg.add([_i], _w, 'REPLACE')
_vg = ob_plane.vertex_groups.new(name='Bone.010')
for _i, _w in zip([46, 47, 100, 134, 135, 136, 137, 138, 139, 140, 141, 142, 143, 144, 145, 146, 147, 148, 149, 150, 151, 152, 153, 154, 155, 156, 157, 158, 159, 207, 208, 263, 264, 283, 317, 318, 319, 320, 321, 322, 323, 324, 325, 326, 327, 328, 329, 330, 331, 332, 333, 334, 335, 336, 337, 338, 339, 340, 341, 342, 343, 344, 345, 346, 347, 348, 349, 350, 351, 352, 353, 354, 355, 356, 357, 358, 359, 360, 361, 362, 363, 364, 365, 366, 367, 368, 369, 370, 371, 372, 373, 374, 375, 376, 377, 378, 379, 380, 381, 382, 383, 384, 385, 386, 387, 388, 389, 390, 391, 392, 393, 394, 395, 396, 397, 398, 399, 400, 401, 402, 403, 404, 405, 406, 407, 408, 409, 410, 411, 412, 413, 414, 415, 416, 417, 418, 419, 420, 421, 422, 423, 424, 425, 426, 427, 428, 429, 430, 431, 432, 433, 434, 435, 436, 437, 438, 439, 440, 441, 442, 443, 444, 445, 446, 447], [0.1133, 0.06371, 0.07232, 0.3032, 0.4543, 0.2947, 0.4903, 0.6012, 0.507, 0.831, 0.8761, 0.7068, 0.9536, 0.9676, 0.6721, 0.6075, 0.5124, 0.5097, 0.5187, 0.4849, 0.4996, 0.4953, 0.5013, 0.494, 0.495, 0.4935, 0.4949, 0.4914, 0.7606, 0.09198, 0.05411, 0.1777, 0.05436, 0.03329, 0.2666, 0.4848, 0.4057, 0.48, 0.2282, 0.6673, 0.7427, 0.6993, 0.5993, 0.7752, 0.955, 0.9911, 0.9297, 0.9849, 0.9425, 0.9838, 0.9913, 0.9774, 0.9881, 0.7945, 0.8446, 0.8789, 0.5666, 0.5998, 0.5645, 0.5223, 0.5456, 0.5484, 0.5443, 0.5336, 0.5364, 0.5353, 0.5354, 0.5296, 0.9086, 0.9423, 0.5397, 0.5292, 0.524, 0.5292, 0.5521, 0.5292, 0.5521, 0.524, 0.5344, 0.5459, 0.5583, 0.5583, 0.524, 0.5521, 0.5521, 0.5459, 0.5292, 0.5292, 0.5292, 0.5344, 0.5583, 0.524, 0.5521, 0.5521, 0.5459, 0.5292, 0.5292, 0.5344, 0.5583, 0.5521, 0.5521, 0.5521, 0.5459, 0.5459, 0.5521, 0.5583, 0.5521, 0.5292, 0.5344, 0.5521, 0.5521, 0.524, 0.5292, 0.5583, 0.524, 0.5583, 0.5292, 0.5521, 0.5521, 0.524, 0.5292, 0.5583, 0.524, 0.5583, 0.5292, 0.5521, 0.5521, 0.524, 0.5292, 0.5583, 0.524, 0.5583, 0.5292, 0.5292, 0.524, 0.5583, 0.5583, 0.5521, 0.5521, 0.5292, 0.524, 0.5292, 0.5583, 0.5521, 0.5521, 0.5292, 0.524, 0.5583, 0.524, 0.524, 0.524, 0.5292, 0.5521, 0.5583, 0.5583, 0.5521, 0.5292, 0.524, 0.524, 0.5292, 0.5521, 0.5583, 0.5583, 0.5521, 0.5292]): _vg.add([_i], _w, 'REPLACE')
_vg = ob_plane.vertex_groups.new(name='Bone.007_R')
for _i, _w in zip([1, 2, 3, 4, 5, 6, 29, 42, 43, 44, 45, 82, 84, 85, 86, 93, 94, 97, 161, 162, 163, 164, 165, 166, 190, 203, 204, 205, 206, 227, 242, 244, 245, 246, 258, 259, 260, 261, 262, 265, 267, 268, 269, 271, 276, 277, 280, 305, 306], [0.08332, 0.4566, 0.129, 0.08373, 0.4282, 0.08431, 0.01404, 0.01729, 0.0907, 0.1189, 0.0295, 0.1195, 0.01307, 0.01936, 0.05981, 0.03248, 0.06542, 0.02985, 0.1876, 0.1863, 0.05662, 0.01165, 0.07534, 0.06143, 0.01565, 0.0217, 0.1275, 0.5703, 0.09935, 0.006664, 0.2533, 0.04983, 0.1088, 0.01067, 0.0996, 0.1174, 0.1982, 0.3152, 0.06903, 0.5846, 0.7264, 0.6967, 0.08812, 0.1578, 0.1299, 0.6688, 0.1239, 0.4543, 0.1371]): _vg.add([_i], _w, 'REPLACE')
_vg = ob_plane.vertex_groups.new(name='Bone.005_R')
for _i, _w in zip([28, 29, 42, 43, 89, 93, 160, 161, 189, 190, 191, 192, 193, 200, 201, 202, 203, 204, 205, 226, 227, 228, 229, 230, 231, 238, 239, 240, 241, 242, 257, 258, 259, 260, 261, 265, 266, 267, 268, 271, 272, 273, 276, 277, 278, 281, 298, 299, 301, 302, 304, 305, 306], [0.01252, 0.1161, 0.1093, 0.1271, 0.005973, 0.0424, 0.01697, 0.03298, 0.1227, 0.745, 0.9744, 0.8803, 0.07583, 0.01191, 0.9095, 0.9861, 0.807, 0.6307, 0.09203, 0.006514, 0.1495, 0.897, 0.9845, 0.8756, 0.08026, 0.01583, 0.9002, 0.9916, 0.9835, 0.6712, 0.06508, 0.3583, 0.3749, 0.2875, 0.01044, 0.05587, 0.04142, 0.1573, 0.1424, 0.2085, 0.8934, 0.9818, 0.7557, 0.08921, 0.8946, 0.05254, 0.9178, 0.008451, 0.9929, 0.1669, 0.9608, 0.3696, 0.6808]): _vg.add([_i], _w, 'REPLACE')
_vg = ob_plane.vertex_groups.new(name='Bone.006)_R')
for _i, _w in zip([192, 193, 194, 195, 196, 197, 198, 199, 200, 201, 230, 231, 232, 233, 234, 235, 236, 237, 238, 239, 278, 281, 284, 286, 288, 290, 292, 294, 296, 298], [0.1177, 0.924, 0.9976, 1.0, 1.0, 1.0, 1.0, 1.0, 0.969, 0.08963, 0.1236, 0.9197, 0.9977, 1.0, 1.0, 1.0, 1.0, 1.0, 0.9671, 0.09968, 0.104, 0.9474, 0.9981, 0.9999, 1.0, 1.0, 1.0, 0.9999, 0.9752, 0.08197]): _vg.add([_i], _w, 'REPLACE')
_m = ob_plane.modifiers.new('Armature', 'ARMATURE')
_m.object = ob_armature
ob_armature.location = (0.0, 0.0, 0.0)
ob_armature.show_in_front = True
ob_armature.lineart.crease_threshold = 0.0

# ---- collection membership
col_collection.objects.link(ob_plane)
col_collection.objects.link(ob_armature)

# ---- scene / render settings (as saved in the file)
scene.frame_start = 1; scene.frame_end = 80; scene.frame_set(83)
scene.render.engine = 'BLENDER_EEVEE_NEXT'
scene.cycles.use_denoising = False
scene.cycles.samples = 128
scene.cycles.sampling_pattern = 'TABULATED_SOBOL'
scene.cycles.use_adaptive_sampling = False
scene.cycles.use_light_tree = False
scene.view_settings.view_transform = 'Filmic'
bpy.context.view_layer.update()

# ---- added for rendering (the .blend has no active camera and no usable light): camera, sun
cam_auto = bpy.data.cameras.new('AutoCamera')
cam_auto.lens = 50.0
cam_auto.sensor_width = 36.0
cam_auto.clip_end = 1000.0
ob_auto_camera = bpy.data.objects.new('AutoCamera', cam_auto)
scene.collection.objects.link(ob_auto_camera)
ob_auto_camera.location = (5.82952, -7.27017, 4.42143)
ob_auto_camera.rotation_euler = (1.09748, -7.21219e-08, 0.694738)
scene.camera = ob_auto_camera
light_auto_sun = bpy.data.lights.new('AutoSun', 'SUN')
light_auto_sun.energy = 3.0
light_auto_sun.angle = 0.0523599
ob_auto_sun = bpy.data.objects.new('AutoSun', light_auto_sun)
scene.collection.objects.link(ob_auto_sun)
ob_auto_sun.rotation_euler = (0.872665, 0.174533, 0.523599)
bpy.context.view_layer.update()
